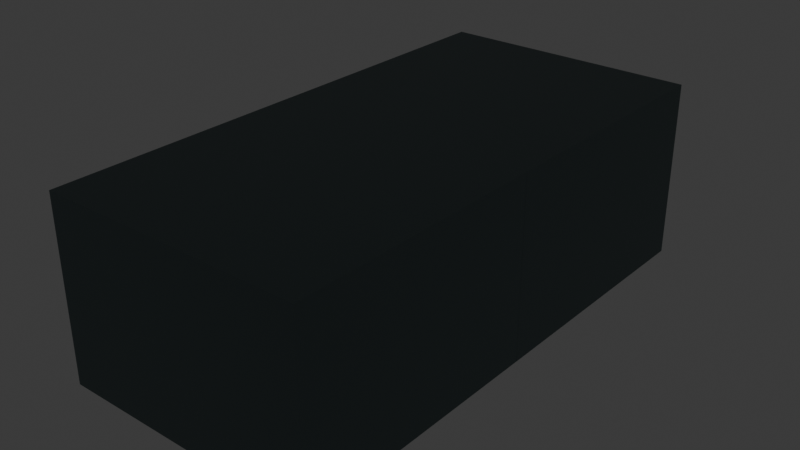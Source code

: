 # Source: game_jam.blend  (saved by Blender 4.4.30; exported with 4.5.12 LTS)
import bpy
from mathutils import Matrix  # noqa: F401  (used for matrix-valued properties, if any)

bpy.ops.wm.read_factory_settings(use_empty=True)
scene = bpy.context.scene
scene.name = 'Scene'

# ---- collections
col_room1 = bpy.data.collections.new('room1'); scene.collection.children.link(col_room1)

# ---- materials (node trees are filled in below, after node groups)
mat_room = bpy.data.materials.new('ROOM')
mat_room.alpha_threshold = 0.0
mat_room.use_transparent_shadow = False
mat_room.roughness = 0.5
mat_room.line_color = (0.0, 0.0, 0.0, 1.0)
mat_door_cadr = bpy.data.materials.new('door_cadr')
mat_door_wood = bpy.data.materials.new('door_wood')
mat_poine = bpy.data.materials.new('poine')
mat_ecran = bpy.data.materials.new('ecran')
mat_roof = bpy.data.materials.new('roof')
mat_lights = bpy.data.materials.new('lights')

# ---- material node trees
mat_room.use_nodes = True; mat_room.node_tree.nodes.clear()
_N = mat_room.node_tree.nodes; _L = mat_room.node_tree.links
n0 = _N.new('ShaderNodeOutputMaterial'); n0.name = 'Material Output'; n0.location = (300, 300)
n1 = _N.new('ShaderNodeBsdfPrincipled'); n1.name = 'Principled BSDF'; n1.location = (10, 300)
n1.inputs[0].default_value = (0.1164, 0.1642, 0.1698, 1.0)
n1.inputs[3].default_value = 1.45
_L.new(n1.outputs[0], n0.inputs[0])
n0.is_active_output = True
mat_door_cadr.use_nodes = True; mat_door_cadr.node_tree.nodes.clear()
_N = mat_door_cadr.node_tree.nodes; _L = mat_door_cadr.node_tree.links
n0 = _N.new('ShaderNodeBsdfPrincipled'); n0.name = 'Principled BSDF'; n0.location = (10, 300)
n0.inputs[0].default_value = (0.1921, 0.05053, 0.004528, 1.0)
n1 = _N.new('ShaderNodeOutputMaterial'); n1.name = 'Material Output'; n1.location = (300, 300)
_L.new(n0.outputs[0], n1.inputs[0])
n1.is_active_output = True
mat_door_wood.use_nodes = True; mat_door_wood.node_tree.nodes.clear()
_N = mat_door_wood.node_tree.nodes; _L = mat_door_wood.node_tree.links
n0 = _N.new('ShaderNodeBsdfPrincipled'); n0.name = 'Principled BSDF'; n0.location = (10, 300)
n0.inputs[0].default_value = (0.1275, 0.04259, 0.02262, 1.0)
n1 = _N.new('ShaderNodeOutputMaterial'); n1.name = 'Material Output'; n1.location = (300, 300)
_L.new(n0.outputs[0], n1.inputs[0])
n1.is_active_output = True
mat_poine.use_nodes = True; mat_poine.node_tree.nodes.clear()
_N = mat_poine.node_tree.nodes; _L = mat_poine.node_tree.links
n0 = _N.new('ShaderNodeBsdfPrincipled'); n0.name = 'Principled BSDF'; n0.location = (10, 300)
n0.inputs[0].default_value = (0.418, 0.418, 0.418, 1.0)
n0.inputs[1].default_value = 1.0
n1 = _N.new('ShaderNodeOutputMaterial'); n1.name = 'Material Output'; n1.location = (300, 300)
_L.new(n0.outputs[0], n1.inputs[0])
n1.is_active_output = True
mat_ecran.use_nodes = True; mat_ecran.node_tree.nodes.clear()
_N = mat_ecran.node_tree.nodes; _L = mat_ecran.node_tree.links
n0 = _N.new('ShaderNodeBsdfPrincipled'); n0.name = 'Principled BSDF'; n0.location = (10, 300)
n0.inputs[0].default_value = (0.004014, 0.004014, 0.004014, 1.0)
n1 = _N.new('ShaderNodeOutputMaterial'); n1.name = 'Material Output'; n1.location = (300, 300)
_L.new(n0.outputs[0], n1.inputs[0])
n1.is_active_output = True
mat_roof.use_nodes = True; mat_roof.node_tree.nodes.clear()
_N = mat_roof.node_tree.nodes; _L = mat_roof.node_tree.links
n0 = _N.new('ShaderNodeBsdfPrincipled'); n0.name = 'Principled BSDF'; n0.location = (10, 300)
n0.inputs[0].default_value = (0.7828, 0.8007, 0.7107, 1.0)
n1 = _N.new('ShaderNodeOutputMaterial'); n1.name = 'Material Output'; n1.location = (300, 300)
_L.new(n0.outputs[0], n1.inputs[0])
n1.is_active_output = True
mat_lights.use_nodes = True; mat_lights.node_tree.nodes.clear()
_N = mat_lights.node_tree.nodes; _L = mat_lights.node_tree.links
n0 = _N.new('ShaderNodeBsdfPrincipled'); n0.name = 'Principled BSDF'; n0.location = (10, 300)
n0.inputs[0].default_value = (0.4691, 0.4882, 0.8003, 1.0)
n0.inputs[28].default_value = 20.0
n1 = _N.new('ShaderNodeOutputMaterial'); n1.name = 'Material Output'; n1.location = (300, 300)
_L.new(n0.outputs[0], n1.inputs[0])
n1.is_active_output = True

# ---- world
world_world = bpy.data.worlds.new('World'); scene.world = world_world
world_world.use_nodes = True; world_world.node_tree.nodes.clear()
_N = world_world.node_tree.nodes; _L = world_world.node_tree.links
n0 = _N.new('ShaderNodeOutputWorld'); n0.name = 'World Output'; n0.location = (300, 300)
n1 = _N.new('ShaderNodeBackground'); n1.name = 'Background'; n1.location = (10, 300)
n1.inputs[0].default_value = (0.05088, 0.05088, 0.05088, 1.0)
_L.new(n1.outputs[0], n0.inputs[0])
n0.is_active_output = True
world_world.color = (0.05088, 0.05088, 0.05088)
world_world.sun_shadow_jitter_overblur = 0.0

# ---- meshes
me_cube = bpy.data.meshes.new('Cube')
me_cube.from_pydata([(2.99, 2.99, 4.111), (2.99, 2.99, 0.01), (2.99, -2.99, 4.111), (2.99, -2.99, 0.01), (-2.99, 2.99, 4.111), (-2.99, 2.99, 0.01), (-2.99, -2.99, 4.111), (-2.99, -2.99, 0.01), (0.6091, 2.99, 0.01), (-0.6091, 2.99, 0.01), (0.6091, -2.99, 4.111), (-0.6091, -2.99, 4.111), (-0.6091, -2.99, 0.01), (0.6091, -2.99, 0.01), (-0.6091, 2.99, 4.111), (0.6091, 2.99, 4.111), (2.99, 2.99, 2.002), (-2.99, -2.99, 2.002), (2.99, -2.99, 2.002), (-2.99, 2.99, 2.002), (-0.6091, 2.99, 2.002), (0.6091, 2.99, 2.002), (0.6091, -2.99, 2.002), (-0.6091, -2.99, 2.002), (3.0, 3.0, 4.121), (3.0, 3.0, -9.313e-10), (3.0, -3.0, 4.121), (3.0, -3.0, -9.313e-10), (-3.0, 3.0, 4.121), (-3.0, 3.0, -9.313e-10), (-3.0, -3.0, 4.121), (-3.0, -3.0, -9.313e-10), (0.6091, 2.997, -0.003333), (-0.6091, 2.997, -0.003333), (0.6091, -3.0, 4.121), (-0.6091, -3.0, 4.121), (-0.6091, -3.0, -9.313e-09), (0.6091, -3.0, -9.313e-09), (-0.6091, 3.0, 4.121), (0.6091, 3.0, 4.121), (3.0, 3.0, 2.002), (-3.0, -3.0, 2.002), (3.0, -3.0, 2.002), (-3.0, 3.0, 2.002), (-0.6091, 3.0, 2.002), (0.6091, 3.0, 2.002), (0.6091, -3.0, 2.002), (-0.6091, -3.0, 2.002)], [], [(14, 11, 6, 4), (23, 17, 6, 11), (17, 19, 4, 6), (8, 13, 3, 1), (16, 18, 2, 0), (21, 16, 0, 15), (19, 20, 14, 4), (20, 21, 15, 14), (5, 7, 12, 9), (9, 12, 13, 8), (18, 22, 10, 2), (22, 23, 11, 10), (0, 2, 10, 15), (15, 10, 11, 14), (13, 12, 23, 22), (3, 13, 22, 18), (5, 9, 20, 19), (8, 1, 16, 21), (1, 3, 18, 16), (7, 5, 19, 17), (12, 7, 17, 23), (38, 28, 30, 35), (47, 35, 30, 41), (41, 30, 28, 43), (32, 25, 27, 37), (40, 24, 26, 42), (45, 39, 24, 40), (43, 28, 38, 44), (44, 38, 39, 45), (29, 33, 36, 31), (33, 32, 37, 36), (42, 26, 34, 46), (46, 34, 35, 47), (24, 39, 34, 26), (39, 38, 35, 34), (37, 46, 47, 36), (27, 42, 46, 37), (29, 43, 44, 33), (32, 45, 40, 25), (25, 40, 42, 27), (31, 41, 43, 29), (36, 47, 41, 31), (9, 8, 32, 33), (20, 9, 33, 44), (8, 21, 45, 32), (21, 20, 44, 45)])
_uv = me_cube.uv_layers.new(name='UVMap')
_uv.uv.foreach_set('vector', [0.7917, 0.5, 0.7917, 0.75, 0.875, 0.75, 0.875, 0.5, 0.505, 0.9167, 0.505, 1.0, 0.625, 1.0, 0.625, 0.9167, 0.505, 0.0, 0.505, 0.25, 0.625, 0.25, 0.625, 0.0, 0.2917, 0.5, 0.2917, 0.75, 0.375, 0.75, 0.375, 0.5, 0.505, 0.5, 0.505, 0.75, 0.625, 0.75, 0.625, 0.5, 0.505, 0.4167, 0.505, 0.5, 0.625, 0.5, 0.625, 0.4167, 0.505, 0.25, 0.505, 0.3333, 0.625, 0.3333, 0.625, 0.25, 0.505, 0.3333, 0.505, 0.4167, 0.625, 0.4167, 0.625, 0.3333, 0.125, 0.5, 0.125, 0.75, 0.2083, 0.75, 0.2083, 0.5, 0.2083, 0.5, 0.2083, 0.75, 0.2917, 0.75, 0.2917, 0.5, 0.505, 0.75, 0.505, 0.8333, 0.625, 0.8333, 0.625, 0.75, 0.505, 0.8333, 0.505, 0.9167, 0.625, 0.9167, 0.625, 0.8333, 0.625, 0.5, 0.625, 0.75, 0.7083, 0.75, 0.7083, 0.5, 0.7083, 0.5, 0.7083, 0.75, 0.7917, 0.75, 0.7917, 0.5, 0.375, 0.8333, 0.375, 0.9167, 0.505, 0.9167, 0.505, 0.8333, 0.375, 0.75, 0.375, 0.8333, 0.505, 0.8333, 0.505, 0.75, 0.375, 0.25, 0.375, 0.3333, 0.505, 0.3333, 0.505, 0.25, 0.375, 0.4167, 0.375, 0.5, 0.505, 0.5, 0.505, 0.4167, 0.375, 0.5, 0.375, 0.75, 0.505, 0.75, 0.505, 0.5, 0.375, 0.0, 0.375, 0.25, 0.505, 0.25, 0.505, 0.0, 0.375, 0.9167, 0.375, 1.0, 0.505, 1.0, 0.505, 0.9167, 0.7917, 0.5, 0.875, 0.5, 0.875, 0.75, 0.7917, 0.75, 0.505, 0.9167, 0.625, 0.9167, 0.625, 1.0, 0.505, 1.0, 0.505, 0.0, 0.625, 0.0, 0.625, 0.25, 0.505, 0.25, 0.2917, 0.5, 0.375, 0.5, 0.375, 0.75, 0.2917, 0.75, 0.505, 0.5, 0.625, 0.5, 0.625, 0.75, 0.505, 0.75, 0.505, 0.4167, 0.625, 0.4167, 0.625, 0.5, 0.505, 0.5, 0.505, 0.25, 0.625, 0.25, 0.625, 0.3333, 0.505, 0.3333, 0.505, 0.3333, 0.625, 0.3333, 0.625, 0.4167, 0.505, 0.4167, 0.125, 0.5, 0.2083, 0.5, 0.2083, 0.75, 0.125, 0.75, 0.2083, 0.5, 0.2917, 0.5, 0.2917, 0.75, 0.2083, 0.75, 0.505, 0.75, 0.625, 0.75, 0.625, 0.8333, 0.505, 0.8333, 0.505, 0.8333, 0.625, 0.8333, 0.625, 0.9167, 0.505, 0.9167, 0.625, 0.5, 0.7083, 0.5, 0.7083, 0.75, 0.625, 0.75, 0.7083, 0.5, 0.7917, 0.5, 0.7917, 0.75, 0.7083, 0.75, 0.375, 0.8333, 0.505, 0.8333, 0.505, 0.9167, 0.375, 0.9167, 0.375, 0.75, 0.505, 0.75, 0.505, 0.8333, 0.375, 0.8333, 0.375, 0.25, 0.505, 0.25, 0.505, 0.3333, 0.375, 0.3333, 0.375, 0.4167, 0.505, 0.4167, 0.505, 0.5, 0.375, 0.5, 0.375, 0.5, 0.505, 0.5, 0.505, 0.75, 0.375, 0.75, 0.375, 0.0, 0.505, 0.0, 0.505, 0.25, 0.375, 0.25, 0.375, 0.9167, 0.505, 0.9167, 0.505, 1.0, 0.375, 1.0, 0.2083, 0.5, 0.2917, 0.5, 0.2917, 0.5, 0.2083, 0.5, 0.505, 0.3333, 0.375, 0.3333, 0.375, 0.3333, 0.505, 0.3333, 0.375, 0.4167, 0.505, 0.4167, 0.505, 0.4167, 0.375, 0.4167, 0.505, 0.4167, 0.505, 0.3333, 0.505, 0.3333, 0.505, 0.4167])
me_cube.materials.append(mat_room)
me_cube.use_mirror_vertex_groups = False
me_cube.update()
me_plane = bpy.data.meshes.new('Plane')
me_plane.from_pydata([(0.6031, 0.01538, -1.932), (0.6084, 0.01005, -1.932), (0.6031, 0.01538, 0.0627), (0.6031, 0.01005, 0.06804), (0.6084, 0.01005, 0.0627), (0.6084, -0.07615, -1.932), (0.6031, -0.08149, -1.932), (0.6031, -0.08149, 0.0627), (0.6084, -0.07615, 0.0627), (0.6031, -0.07615, 0.06804), (0.5131, 0.01005, -1.932), (0.5184, 0.01538, -1.932), (0.5184, 0.01538, 0.0627), (0.5078, 0.01538, 0.0627), (0.5078, 0.01005, 0.06804), (0.5184, 0.01005, 0.06804), (0.5184, -0.08149, -1.932), (0.5131, -0.07615, -1.932), (0.5184, -0.08149, 0.0627), (0.5184, -0.07615, 0.06804), (0.5078, -0.07615, 0.06804), (0.5078, -0.08149, 0.0627), (0.6031, 0.01538, -0.04002), (0.6084, 0.01005, -0.04002), (0.6084, 0.01005, -0.0507), (0.6031, 0.01538, -0.0507), (0.6031, -0.08149, -0.04002), (0.6031, -0.08149, -0.0507), (0.6084, -0.07615, -0.0507), (0.6084, -0.07615, -0.04002), (0.5184, -0.08149, -0.04002), (0.5078, -0.08149, -0.04002), (0.5078, -0.07615, -0.04536), (0.5131, -0.07615, -0.0507), (0.5184, -0.08149, -0.0507), (0.5131, 0.01005, -0.0507), (0.5078, 0.01005, -0.04536), (0.5078, 0.01538, -0.04002), (0.5184, 0.01538, -0.04002), (0.5184, 0.01538, -0.0507), (-0.6031, 0.01538, -1.932), (-0.6084, 0.01005, -1.932), (-0.6031, 0.01538, 0.0627), (-0.6031, 0.01005, 0.06804), (-0.6084, 0.01005, 0.0627), (-0.6084, -0.07615, -1.932), (-0.6031, -0.08149, -1.932), (-0.6031, -0.08149, 0.0627), (-0.6084, -0.07615, 0.0627), (-0.6031, -0.07615, 0.06804), (-0.5131, 0.01005, -1.932), (-0.5184, 0.01538, -1.932), (-0.5184, 0.01538, 0.0627), (-0.5078, 0.01538, 0.0627), (-0.5078, 0.01005, 0.06804), (-0.5184, 0.01005, 0.06804), (-0.5184, -0.08149, -1.932), (-0.5131, -0.07615, -1.932), (-0.5184, -0.08149, 0.0627), (-0.5184, -0.07615, 0.06804), (-0.5078, -0.07615, 0.06804), (-0.5078, -0.08149, 0.0627), (-0.6031, 0.01538, -0.04002), (-0.6084, 0.01005, -0.04002), (-0.6084, 0.01005, -0.0507), (-0.6031, 0.01538, -0.0507), (-0.6031, -0.08149, -0.04002), (-0.6031, -0.08149, -0.0507), (-0.6084, -0.07615, -0.0507), (-0.6084, -0.07615, -0.04002), (-0.5184, -0.08149, -0.04002), (-0.5078, -0.08149, -0.04002), (-0.5078, -0.07615, -0.04536), (-0.5131, -0.07615, -0.0507), (-0.5184, -0.08149, -0.0507), (-0.5131, 0.01005, -0.0507), (-0.5078, 0.01005, -0.04536), (-0.5078, 0.01538, -0.04002), (-0.5184, 0.01538, -0.04002), (-0.5184, 0.01538, -0.0507)], [], [(11, 39, 25, 0), (3, 15, 19, 9), (38, 12, 2, 22), (33, 35, 10, 17), (16, 6, 27, 34), (23, 4, 8, 29), (30, 26, 7, 18), (1, 24, 28, 5), (2, 3, 4), (7, 8, 9), (12, 13, 14, 15), (18, 19, 20, 21), (22, 23, 24, 25), (26, 27, 28, 29), (30, 31, 32, 33, 34), (35, 36, 37, 38, 39), (35, 33, 32, 36), (22, 2, 4, 23), (29, 8, 7, 26), (8, 4, 3, 9), (2, 12, 15, 3), (9, 19, 18, 7), (14, 20, 19, 15), (30, 18, 21, 31), (39, 11, 10, 35), (0, 25, 24, 1), (5, 28, 27, 6), (16, 34, 33, 17), (12, 38, 37, 13), (23, 29, 28, 24), (26, 30, 34, 27), (38, 22, 25, 39), (76, 36, 32, 72), (51, 40, 65, 79), (43, 49, 59, 55), (78, 62, 42, 52), (50, 75, 73, 57), (14, 54, 60, 20), (56, 74, 67, 46), (63, 69, 48, 44), (70, 58, 47, 66), (41, 45, 68, 64), (21, 61, 71, 31), (42, 44, 43), (47, 49, 48), (52, 55, 54, 53), (58, 61, 60, 59), (62, 65, 64, 63), (66, 69, 68, 67), (70, 74, 73, 72, 71), (75, 79, 78, 77, 76), (75, 76, 72, 73), (62, 63, 44, 42), (69, 66, 47, 48), (48, 49, 43, 44), (42, 43, 55, 52), (49, 47, 58, 59), (54, 55, 59, 60), (70, 71, 61, 58), (79, 75, 50, 51), (40, 41, 64, 65), (45, 46, 67, 68), (56, 57, 73, 74), (52, 53, 77, 78), (20, 60, 61, 21), (63, 64, 68, 69), (66, 67, 74, 70), (78, 79, 65, 62), (31, 71, 72, 32), (36, 76, 77, 37), (13, 53, 54, 14), (37, 77, 53, 13)])
me_plane.polygons.foreach_set('use_smooth', [True] * 72)
_uv = me_plane.uv_layers.new(name='UVMap')
_uv.uv.foreach_set('vector', [0.07296, 0.000383, 0.1312, 0.5124, 0.1079, 0.5145, 0.04994, 0.002981, 0.02372, 0.5476, 0.02372, 0.5708, 0.0001496, 0.5708, 0.0001496, 0.5476, 0.1316, 0.5153, 0.1325, 0.5436, 0.1107, 0.5435, 0.1082, 0.5174, 0.9763, 0.002214, 0.9999, 0.002214, 0.9999, 0.5166, 0.9763, 0.5166, 0.9272, 0.0003856, 0.9501, 0.003021, 0.8917, 0.5107, 0.8684, 0.5086, 0.02372, 0.5175, 0.02372, 0.5456, 0.0001496, 0.5456, 0.0001496, 0.5175, 0.8679, 0.5116, 0.8915, 0.5136, 0.889, 0.5401, 0.8672, 0.5403, 0.02372, 0.0001496, 0.02372, 0.5146, 0.0001496, 0.5146, 0.0001496, 0.0001496, 0.1107, 0.5435, 0.1104, 0.5455, 0.1088, 0.544, 0.889, 0.5401, 0.8909, 0.5406, 0.8893, 0.542, 0.1325, 0.5436, 0.1353, 0.5436, 0.1353, 0.5456, 0.1325, 0.5456, 0.8672, 0.5403, 0.8672, 0.5424, 0.8643, 0.5424, 0.8643, 0.5403, 0.1082, 0.5174, 0.1061, 0.5177, 0.1058, 0.5147, 0.1079, 0.5145, 0.8915, 0.5136, 0.8917, 0.5107, 0.8937, 0.511, 0.8934, 0.5138, 0.8679, 0.5116, 0.8649, 0.5117, 0.8649, 0.5096, 0.8664, 0.5083, 0.8684, 0.5086, 0.1332, 0.5121, 0.1347, 0.5134, 0.1346, 0.5154, 0.1316, 0.5153, 0.1312, 0.5124, 0.9999, 0.002214, 0.9763, 0.002214, 0.9763, 0.0001496, 0.9999, 0.0001496, 0.1082, 0.5174, 0.1107, 0.5435, 0.1088, 0.544, 0.1061, 0.5177, 0.8934, 0.5138, 0.8909, 0.5406, 0.889, 0.5401, 0.8915, 0.5136, 0.0001496, 0.5456, 0.02372, 0.5456, 0.02372, 0.5476, 0.0001496, 0.5476, 0.1107, 0.5435, 0.1325, 0.5436, 0.1325, 0.5456, 0.1104, 0.5455, 0.8893, 0.542, 0.8672, 0.5424, 0.8672, 0.5403, 0.889, 0.5401, 0.02372, 0.5737, 0.0001496, 0.5737, 0.0001496, 0.5708, 0.02372, 0.5708, 0.8679, 0.5116, 0.8672, 0.5403, 0.8643, 0.5403, 0.8649, 0.5117, 0.1312, 0.5124, 0.07296, 0.000383, 0.07501, 0.0001496, 0.1332, 0.5121, 0.04994, 0.002981, 0.1079, 0.5145, 0.1058, 0.5147, 0.04789, 0.003213, 0.9521, 0.003255, 0.8937, 0.511, 0.8917, 0.5107, 0.9501, 0.003021, 0.9272, 0.0003856, 0.8684, 0.5086, 0.8664, 0.5083, 0.9252, 0.0001496, 0.1325, 0.5436, 0.1316, 0.5153, 0.1346, 0.5154, 0.1353, 0.5436, 0.02372, 0.5175, 0.0001496, 0.5175, 0.0001496, 0.5146, 0.02372, 0.5146, 0.8915, 0.5136, 0.8679, 0.5116, 0.8684, 0.5086, 0.8917, 0.5107, 0.1316, 0.5153, 0.1082, 0.5174, 0.1079, 0.5145, 0.1312, 0.5124, 0.04759, 0.5166, 0.04759, 0.7943, 0.02402, 0.7943, 0.02402, 0.5166, 0.4727, 0.0003896, 0.4958, 0.003061, 0.4362, 0.5149, 0.4129, 0.5126, 0.02372, 0.8775, 0.0001496, 0.8775, 0.0001496, 0.8543, 0.02372, 0.8543, 0.4124, 0.5156, 0.4359, 0.5178, 0.4333, 0.5439, 0.4115, 0.544, 0.04759, 0.0001496, 0.04759, 0.5146, 0.02402, 0.5146, 0.02402, 0.0001496, 0.02372, 0.5737, 0.02372, 0.8514, 0.0001496, 0.8514, 0.0001496, 0.5737, 0.523, 0.000381, 0.5807, 0.5083, 0.5573, 0.5104, 0.5002, 0.002963, 0.9524, 0.5175, 0.976, 0.5175, 0.976, 0.5456, 0.9524, 0.5456, 0.5811, 0.5113, 0.5817, 0.54, 0.56, 0.5398, 0.5576, 0.5133, 0.9524, 0.0001496, 0.976, 0.0001496, 0.976, 0.5146, 0.9524, 0.5146, 0.8643, 0.5403, 0.5847, 0.54, 0.5841, 0.5114, 0.8649, 0.5117, 0.4333, 0.5439, 0.4351, 0.5444, 0.4335, 0.5459, 0.56, 0.5398, 0.5596, 0.5417, 0.5581, 0.5402, 0.4115, 0.544, 0.4115, 0.5459, 0.4086, 0.5459, 0.4087, 0.5439, 0.5817, 0.54, 0.5847, 0.54, 0.5847, 0.5421, 0.5817, 0.5421, 0.4359, 0.5178, 0.4362, 0.5149, 0.4383, 0.5151, 0.438, 0.518, 0.5576, 0.5133, 0.5556, 0.5135, 0.5553, 0.5106, 0.5573, 0.5104, 0.5811, 0.5113, 0.5807, 0.5083, 0.5827, 0.5081, 0.5842, 0.5094, 0.5841, 0.5114, 0.4109, 0.5123, 0.4129, 0.5126, 0.4124, 0.5156, 0.4094, 0.5157, 0.4094, 0.5137, 0.04759, 0.5146, 0.04759, 0.5166, 0.02402, 0.5166, 0.02402, 0.5146, 0.4359, 0.5178, 0.438, 0.518, 0.4351, 0.5444, 0.4333, 0.5439, 0.5556, 0.5135, 0.5576, 0.5133, 0.56, 0.5398, 0.5581, 0.5402, 0.0001496, 0.8795, 0.0001496, 0.8775, 0.02372, 0.8775, 0.02372, 0.8795, 0.4333, 0.5439, 0.4335, 0.5459, 0.4115, 0.5459, 0.4115, 0.544, 0.5596, 0.5417, 0.56, 0.5398, 0.5817, 0.54, 0.5817, 0.5421, 0.02372, 0.8514, 0.02372, 0.8543, 0.0001496, 0.8543, 0.0001496, 0.8514, 0.5811, 0.5113, 0.5841, 0.5114, 0.5847, 0.54, 0.5817, 0.54, 0.4129, 0.5126, 0.4109, 0.5123, 0.4707, 0.0001496, 0.4727, 0.0003896, 0.4958, 0.003061, 0.4978, 0.003299, 0.4383, 0.5151, 0.4362, 0.5149, 0.4981, 0.003193, 0.5002, 0.002963, 0.5573, 0.5104, 0.5553, 0.5106, 0.523, 0.000381, 0.525, 0.0001497, 0.5827, 0.5081, 0.5807, 0.5083, 0.4115, 0.544, 0.4087, 0.5439, 0.4094, 0.5157, 0.4124, 0.5156, 0.8643, 0.5424, 0.5847, 0.5421, 0.5847, 0.54, 0.8643, 0.5403, 0.9524, 0.5175, 0.9524, 0.5146, 0.976, 0.5146, 0.976, 0.5175, 0.5576, 0.5133, 0.5573, 0.5104, 0.5807, 0.5083, 0.5811, 0.5113, 0.4124, 0.5156, 0.4129, 0.5126, 0.4362, 0.5149, 0.4359, 0.5178, 0.8649, 0.5117, 0.5841, 0.5114, 0.5842, 0.5094, 0.8649, 0.5096, 0.1347, 0.5134, 0.4094, 0.5137, 0.4094, 0.5157, 0.1346, 0.5154, 0.1353, 0.5436, 0.4087, 0.5439, 0.4086, 0.5459, 0.1353, 0.5456, 0.1346, 0.5154, 0.4094, 0.5157, 0.4087, 0.5439, 0.1353, 0.5436])
me_plane.materials.append(mat_door_cadr)
me_plane.update()
me_plane_001 = bpy.data.meshes.new('Plane.001')
me_plane_001.from_pydata([(-1.025, 0.02923, -0.9433), (-1.023, 0.03123, -0.9433), (-0.002, 0.03123, -0.9433), (0.0, 0.02923, -0.9433), (-1.023, 0.03123, 0.9413), (-1.025, 0.02923, 0.9413), (-1.023, 0.02923, 0.9433), (-0.002, 0.03123, 0.9413), (-0.002, 0.02923, 0.9433), (0.0, 0.02923, 0.9413), (-1.023, -0.03123, -0.9433), (-1.025, -0.02923, -0.9433), (0.0, -0.02923, -0.9433), (-0.002, -0.03123, -0.9433), (-0.9734, -0.02923, 0.8896), (-0.9714, -0.02923, 0.8916), (-0.9754, -0.03123, 0.8936), (-0.05171, -0.02923, 0.8896), (-0.04971, -0.03123, 0.8936), (-0.05371, -0.02923, 0.8916), (-1.023, 0.03123, 0.4716), (-1.025, 0.02923, 0.4716), (-1.023, 0.03123, -3.216e-08), (-1.025, 0.02923, -3.01e-08), (-1.025, 0.02923, -0.4716), (-1.023, 0.03123, -0.4716), (0.0, 0.02923, 0.4716), (-0.002, 0.03123, 0.4716), (0.0, 0.02923, -3.01e-08), (-0.002, 0.03123, -3.216e-08), (-0.002, 0.03123, -0.4716), (0.0, 0.02923, -0.4716), (-0.9734, -0.02923, -0.4179), (-0.9754, -0.03123, -0.4219), (-0.9714, -0.02923, -0.4199), (-0.9734, -0.02923, -0.05371), (-0.9714, -0.02923, -0.05171), (-0.9754, -0.03123, -0.04971), (-0.9734, -0.02923, 0.5254), (-0.9754, -0.03123, 0.5214), (-0.9714, -0.02923, 0.5234), (-0.05171, -0.02923, -0.4179), (-0.05371, -0.02923, -0.4199), (-0.04971, -0.03123, -0.4219), (-0.05171, -0.02923, -0.05371), (-0.04971, -0.03123, -0.04971), (-0.05371, -0.02923, -0.05171), (-0.05171, -0.02923, 0.5254), (-0.05371, -0.02923, 0.5234), (-0.04971, -0.03123, 0.5214), (-1.025, -0.02923, 0.4716), (-1.023, -0.03123, 0.4716), (-1.023, -0.03123, 0.9413), (-1.023, -0.02923, 0.9433), (-1.025, -0.02923, 0.9413), (-0.002, -0.03123, 0.4716), (0.0, -0.02923, 0.4716), (0.0, -0.02923, 0.9413), (-0.002, -0.02923, 0.9433), (-0.002, -0.03123, 0.9413), (-1.023, -0.03123, -0.4716), (-1.025, -0.02923, -0.4716), (-1.023, -0.03123, 3.216e-08), (-1.025, -0.02923, 3.01e-08), (0.0, -0.02923, -0.4716), (-0.002, -0.03123, -0.4716), (0.0, -0.02923, 3.01e-08), (-0.002, -0.03123, 3.216e-08), (-0.9734, 0.01413, 0.5254), (-0.9714, 0.01413, 0.5234), (-0.9714, 0.01613, 0.5254), (-0.9734, 0.01413, 0.8896), (-0.9714, 0.01613, 0.8896), (-0.9714, 0.01413, 0.8916), (-0.05171, 0.01413, 0.5254), (-0.05371, 0.01613, 0.5254), (-0.05371, 0.01413, 0.5234), (-0.05171, 0.01413, 0.8896), (-0.05371, 0.01413, 0.8916), (-0.05371, 0.01613, 0.8896), (-0.9734, 0.01413, -0.4179), (-0.9714, 0.01413, -0.4199), (-0.9714, 0.01613, -0.4179), (-0.9734, 0.01413, -0.05371), (-0.9714, 0.01613, -0.05371), (-0.9714, 0.01413, -0.05171), (-0.05171, 0.01413, -0.4179), (-0.05371, 0.01613, -0.4179), (-0.05371, 0.01413, -0.4199), (-0.05171, 0.01413, -0.05371), (-0.05371, 0.01413, -0.05171), (-0.05371, 0.01613, -0.05371)], [], [(9, 57, 56, 26), (62, 67, 55, 51), (31, 64, 12, 3), (5, 21, 50, 54), (6, 53, 58, 8), (10, 13, 65, 60), (28, 66, 64, 31), (35, 32, 80, 83), (20, 4, 7, 27), (25, 22, 29, 30), (26, 56, 66, 28), (14, 38, 68, 71), (40, 48, 76, 69), (70, 75, 79, 72), (24, 0, 11, 61), (23, 24, 61, 63), (21, 23, 63, 50), (19, 15, 73, 78), (22, 20, 27, 29), (39, 16, 52, 51), (34, 42, 88, 81), (41, 44, 89, 86), (37, 45, 67, 62), (46, 36, 85, 90), (45, 43, 65, 67), (82, 87, 91, 84), (47, 17, 77, 74), (16, 18, 59, 52), (49, 39, 51, 55), (43, 33, 60, 65), (33, 37, 62, 60), (18, 49, 55, 59), (4, 5, 6), (7, 8, 9), (14, 15, 16), (17, 18, 19), (32, 33, 34), (35, 36, 37), (38, 39, 40), (41, 42, 43), (44, 45, 46), (47, 48, 49), (52, 53, 54), (57, 58, 59), (68, 69, 70), (71, 72, 73), (74, 75, 76), (77, 78, 79), (80, 81, 82), (83, 84, 85), (86, 87, 88), (89, 90, 91), (25, 1, 0, 24), (31, 3, 2, 30), (6, 8, 7, 4), (51, 52, 54, 50), (56, 57, 59, 55), (58, 53, 52, 59), (5, 54, 53, 6), (8, 58, 57, 9), (4, 20, 21, 5), (20, 22, 23, 21), (22, 25, 24, 23), (9, 26, 27, 7), (26, 28, 29, 27), (28, 31, 30, 29), (10, 60, 61, 11), (60, 62, 63, 61), (62, 51, 50, 63), (12, 64, 65, 13), (64, 66, 67, 65), (66, 56, 55, 67), (38, 14, 16, 39), (49, 18, 17, 47), (18, 16, 15, 19), (32, 35, 37, 33), (43, 45, 44, 41), (42, 34, 33, 43), (45, 37, 36, 46), (48, 40, 39, 49), (70, 72, 71, 68), (74, 77, 79, 75), (78, 73, 72, 79), (82, 84, 83, 80), (86, 89, 91, 87), (87, 82, 81, 88), (90, 85, 84, 91), (75, 70, 69, 76), (35, 83, 85, 36), (89, 44, 46, 90), (88, 42, 41, 86), (14, 71, 73, 15), (77, 17, 19, 78), (40, 69, 68, 38), (47, 74, 76, 48), (80, 32, 34, 81), (1, 25, 30, 2)])
me_plane_001.polygons.foreach_set('use_smooth', [True] * 97)
_k = set([(70, 72), (70, 75), (72, 79), (75, 79), (82, 84), (82, 87), (84, 91), (87, 91)])
me_plane_001.attributes.new('sharp_edge', 'BOOLEAN', 'EDGE').data.foreach_set('value', [ (min(e.vertices), max(e.vertices)) in _k for e in me_plane_001.edges])
_uv = me_plane_001.uv_layers.new(name='UVMap')
_uv.uv.foreach_set('vector', [0.7683, 0.001158, 0.7884, 0.001158, 0.7884, 0.1626, 0.7683, 0.1626, 0.4131, 0.3301, 0.7669, 0.3275, 0.767, 0.4893, 0.4171, 0.4961, 0.7683, 0.4868, 0.7884, 0.4868, 0.7884, 0.6489, 0.7683, 0.6489, 0.0001861, 0.6479, 0.0001861, 0.4865, 0.02028, 0.4865, 0.02028, 0.6479, 0.0001861, 0.6489, 0.02028, 0.6489, 0.02028, 0.9998, 0.0001859, 0.9998, 0.4124, 0.0001877, 0.767, 0.002167, 0.7666, 0.1655, 0.4121, 0.1644, 0.7683, 0.3247, 0.7884, 0.3247, 0.7884, 0.4868, 0.7683, 0.4868, 0.03555, 0.3166, 0.03555, 0.4417, 0.02065, 0.4417, 0.02065, 0.3166, 0.4071, 0.4906, 0.3948, 0.6432, 0.07578, 0.6559, 0.05846, 0.4967, 0.4095, 0.1657, 0.4091, 0.3296, 0.0532, 0.3303, 0.05219, 0.1652, 0.7683, 0.1626, 0.7884, 0.1626, 0.7884, 0.3247, 0.7683, 0.3247, 0.03592, 0.5689, 0.03592, 0.4437, 0.05083, 0.4437, 0.05083, 0.5689, 0.03592, 0.4427, 0.03592, 0.1273, 0.05083, 0.1273, 0.05083, 0.4427, 0.9171, 0.3165, 0.917, 0.6265, 0.7898, 0.6293, 0.7898, 0.3193, 0.0001862, 0.1623, 0.0001863, 0.0001859, 0.02028, 0.0001859, 0.02028, 0.1623, 0.0001862, 0.3244, 0.0001862, 0.1623, 0.02028, 0.1623, 0.02028, 0.3244, 0.0001861, 0.4865, 0.0001862, 0.3244, 0.02028, 0.3244, 0.02028, 0.4865, 0.03592, 0.8852, 0.03592, 0.5698, 0.05083, 0.5698, 0.05083, 0.8852, 0.4091, 0.3296, 0.4071, 0.4906, 0.05846, 0.4967, 0.0532, 0.3303, 0.4355, 0.5131, 0.4432, 0.639, 0.4283, 0.6559, 0.4171, 0.4961, 0.03555, 0.4427, 0.03555, 0.7581, 0.02065, 0.7581, 0.02065, 0.4427, 0.03555, 0.7591, 0.03555, 0.8843, 0.02065, 0.8843, 0.02065, 0.7591, 0.4293, 0.3129, 0.7509, 0.3111, 0.7669, 0.3275, 0.4131, 0.3301, 0.03555, 0.000186, 0.03555, 0.3156, 0.02065, 0.3156, 0.02065, 0.000186, 0.7509, 0.3111, 0.7503, 0.1823, 0.7666, 0.1655, 0.7669, 0.3275, 0.7898, 0.314, 0.7898, 0.004023, 0.9171, 0.001231, 0.917, 0.3112, 0.03592, 0.1263, 0.03592, 0.001158, 0.05083, 0.001158, 0.05083, 0.1263, 0.4432, 0.639, 0.7475, 0.631, 0.7622, 0.6456, 0.4283, 0.6559, 0.7497, 0.5066, 0.4355, 0.5131, 0.4171, 0.4961, 0.767, 0.4893, 0.7503, 0.1823, 0.4289, 0.1817, 0.4121, 0.1644, 0.7666, 0.1655, 0.4289, 0.1817, 0.4293, 0.3129, 0.4131, 0.3301, 0.4121, 0.1644, 0.7475, 0.631, 0.7497, 0.5066, 0.767, 0.4893, 0.7622, 0.6456, 0.3948, 0.6432, 0.3957, 0.6434, 0.395, 0.6441, 0.07578, 0.6559, 0.07566, 0.6569, 0.07484, 0.6562, 0.444, 0.6374, 0.4447, 0.638, 0.4432, 0.639, 0.7466, 0.6294, 0.7475, 0.631, 0.7459, 0.6301, 0.4299, 0.1834, 0.4289, 0.1817, 0.4306, 0.1827, 0.4303, 0.3112, 0.431, 0.3119, 0.4293, 0.3129, 0.4366, 0.5148, 0.4355, 0.5131, 0.4373, 0.5141, 0.7494, 0.1839, 0.7487, 0.1832, 0.7503, 0.1823, 0.75, 0.3094, 0.7509, 0.3111, 0.7493, 0.3101, 0.7487, 0.5082, 0.748, 0.5076, 0.7497, 0.5066, 0.4283, 0.6559, 0.4281, 0.6569, 0.4273, 0.6561, 0.7631, 0.6458, 0.7624, 0.6465, 0.7622, 0.6456, 0.9173, 0.3155, 0.9181, 0.3163, 0.9171, 0.3165, 0.7896, 0.3183, 0.7898, 0.3193, 0.7888, 0.3191, 0.9173, 0.6275, 0.917, 0.6265, 0.9181, 0.6267, 0.7896, 0.6304, 0.7888, 0.6295, 0.7898, 0.6293, 0.7896, 0.3151, 0.7888, 0.3143, 0.7898, 0.314, 0.9173, 0.3123, 0.917, 0.3112, 0.9181, 0.3114, 0.7896, 0.003021, 0.7898, 0.004023, 0.7888, 0.003835, 0.9173, 0.0001859, 0.9181, 0.001016, 0.9171, 0.001231, 0.4095, 0.1657, 0.4098, 0.0009365, 0.4107, 0.0009382, 0.4105, 0.1657, 0.0512, 0.1652, 0.0512, 0.0001859, 0.05219, 0.0001859, 0.05219, 0.1652, 0.395, 0.6441, 0.07566, 0.6569, 0.07578, 0.6559, 0.3948, 0.6432, 0.4171, 0.4961, 0.4283, 0.6559, 0.4273, 0.6561, 0.4161, 0.4962, 0.768, 0.4893, 0.7631, 0.6458, 0.7622, 0.6456, 0.767, 0.4893, 0.7624, 0.6465, 0.4281, 0.6569, 0.4283, 0.6559, 0.7622, 0.6456, 0.0001861, 0.6479, 0.02028, 0.6479, 0.02028, 0.6489, 0.0001861, 0.6489, 0.7683, 0.0001859, 0.7884, 0.0001859, 0.7884, 0.001158, 0.7683, 0.001158, 0.3948, 0.6432, 0.4071, 0.4906, 0.408, 0.4906, 0.3957, 0.6434, 0.4071, 0.4906, 0.4091, 0.3296, 0.4101, 0.3297, 0.408, 0.4906, 0.4091, 0.3296, 0.4095, 0.1657, 0.4105, 0.1657, 0.4101, 0.3297, 0.07484, 0.6562, 0.05744, 0.4968, 0.05846, 0.4967, 0.07578, 0.6559, 0.05744, 0.4968, 0.0522, 0.3303, 0.0532, 0.3303, 0.05846, 0.4967, 0.0522, 0.3303, 0.0512, 0.1652, 0.05219, 0.1652, 0.0532, 0.3303, 0.4124, 0.0001877, 0.4121, 0.1644, 0.4111, 0.1644, 0.4114, 0.0001859, 0.4121, 0.1644, 0.4131, 0.3301, 0.4121, 0.3301, 0.4111, 0.1644, 0.4131, 0.3301, 0.4171, 0.4961, 0.4161, 0.4962, 0.4121, 0.3301, 0.768, 0.002169, 0.7676, 0.1655, 0.7666, 0.1655, 0.767, 0.002167, 0.7676, 0.1655, 0.7678, 0.3275, 0.7669, 0.3275, 0.7666, 0.1655, 0.7678, 0.3275, 0.768, 0.4893, 0.767, 0.4893, 0.7669, 0.3275, 0.4366, 0.5148, 0.444, 0.6374, 0.4432, 0.639, 0.4355, 0.5131, 0.7497, 0.5066, 0.7475, 0.631, 0.7466, 0.6294, 0.7487, 0.5082, 0.7475, 0.631, 0.4432, 0.639, 0.4447, 0.638, 0.7459, 0.6301, 0.4299, 0.1834, 0.4303, 0.3112, 0.4293, 0.3129, 0.4289, 0.1817, 0.7503, 0.1823, 0.7509, 0.3111, 0.75, 0.3094, 0.7494, 0.1839, 0.7487, 0.1832, 0.4306, 0.1827, 0.4289, 0.1817, 0.7503, 0.1823, 0.7509, 0.3111, 0.4293, 0.3129, 0.431, 0.3119, 0.7493, 0.3101, 0.748, 0.5076, 0.4373, 0.5141, 0.4355, 0.5131, 0.7497, 0.5066, 0.9171, 0.3165, 0.7898, 0.3193, 0.7896, 0.3183, 0.9173, 0.3155, 0.9173, 0.6275, 0.7896, 0.6304, 0.7898, 0.6293, 0.917, 0.6265, 0.7888, 0.6295, 0.7888, 0.3191, 0.7898, 0.3193, 0.7898, 0.6293, 0.7898, 0.314, 0.917, 0.3112, 0.9173, 0.3123, 0.7896, 0.3151, 0.7896, 0.003021, 0.9173, 0.0001859, 0.9171, 0.001231, 0.7898, 0.004023, 0.7898, 0.004023, 0.7898, 0.314, 0.7888, 0.3143, 0.7888, 0.003835, 0.9181, 0.001016, 0.9181, 0.3114, 0.917, 0.3112, 0.9171, 0.001231, 0.917, 0.6265, 0.9171, 0.3165, 0.9181, 0.3163, 0.9181, 0.6267, 0.03555, 0.3166, 0.02065, 0.3166, 0.02065, 0.3156, 0.03555, 0.3156, 0.02065, 0.8843, 0.03555, 0.8843, 0.03555, 0.8852, 0.02065, 0.8852, 0.02065, 0.7581, 0.03555, 0.7581, 0.03555, 0.7591, 0.02065, 0.7591, 0.03592, 0.5689, 0.05083, 0.5689, 0.05083, 0.5698, 0.03592, 0.5698, 0.05083, 0.001158, 0.03592, 0.001158, 0.03592, 0.0001859, 0.05083, 0.0001859, 0.03592, 0.4427, 0.05083, 0.4427, 0.05083, 0.4437, 0.03592, 0.4437, 0.03592, 0.1263, 0.05083, 0.1263, 0.05083, 0.1273, 0.03592, 0.1273, 0.02065, 0.4417, 0.03555, 0.4417, 0.03555, 0.4427, 0.02065, 0.4427, 0.4098, 0.0009365, 0.4095, 0.1657, 0.05219, 0.1652, 0.05219, 0.0001859])
me_plane_001.materials.append(mat_door_wood)
me_plane_001.update()
me_plane_003 = bpy.data.meshes.new('Plane.003')
me_plane_003.from_pydata([(-0.9761, 0.09443, 0.08028), (-0.9728, 0.099, 0.05793), (-0.9734, 0.07976, 0.09247), (-0.971, 0.09045, 0.0852), (-0.968, 0.09401, 0.0802), (-0.97, 0.09954, 0.06802), (-0.9708, 0.09267, 0.04797), (-0.9713, 0.0888, 0.04302), (-0.9697, 0.08522, 0.08939), (-0.9638, 0.0985, 0.06157), (-0.9643, 0.09601, 0.05456), (-0.9649, 0.08726, 0.04326), (-0.9602, 0.09115, 0.08045), (-0.959, 0.09427, 0.07433), (-0.958, 0.09572, 0.06828), (-0.9551, 0.09434, 0.0616), (-0.9613, 0.09006, 0.04819), (-0.9663, 0.07755, 0.09246), (-0.9614, 0.08101, 0.08939), (-0.9603, 0.08649, 0.08541), (-0.9541, 0.09001, 0.05399), (-0.955, 0.08533, 0.0481), (-0.9593, 0.08382, 0.04302), (-0.9707, 0.07308, 0.09438), (-0.9517, 0.08428, 0.08014), (-0.9499, 0.0866, 0.07476), (-0.9481, 0.08771, 0.06828), (-0.9477, 0.08758, 0.06126), (-0.9551, 0.07924, 0.04326), (-0.9734, 0.06691, 0.09497), (-0.957, 0.07535, 0.08939), (-0.9529, 0.07837, 0.08529), (-0.9479, 0.07749, 0.0802), (-0.9451, 0.07866, 0.07446), (-0.943, 0.07953, 0.06158), (-0.9467, 0.08127, 0.05427), (-0.9508, 0.07962, 0.048), (-0.9615, 0.07191, 0.09244), (-0.9504, 0.0715, 0.08524), (-0.9421, 0.07608, 0.06854), (-0.9522, 0.07312, 0.04319), (-0.9549, 0.06849, 0.08935), (-0.9458, 0.06914, 0.08028), (-0.9428, 0.07047, 0.07454), (-0.9408, 0.06691, 0.06823), (-0.9403, 0.06959, 0.06164), (-0.943, 0.07001, 0.0544), (-0.9473, 0.0701, 0.04808), (-0.9515, 0.06463, 0.04319), (-0.9501, 0.06481, 0.08539), (-0.9463, 0.06152, 0.0802), (-0.9421, 0.05745, 0.06829), (-0.9411, 0.06051, 0.06156), (-0.9609, 0.06426, 0.09247), (-0.9558, 0.06144, 0.08941), (-0.9525, 0.05587, 0.0852), (-0.9438, 0.05849, 0.07454), (-0.9441, 0.05815, 0.0544), (-0.9481, 0.05992, 0.04808), (-0.9541, 0.05672, 0.04302), (-0.9491, 0.05353, 0.08014), (-0.9445, 0.05083, 0.06158), (-0.9668, 0.0654, 0.09438), (-0.9584, 0.04893, 0.08539), (-0.9493, 0.0478, 0.07454), (-0.9481, 0.04618, 0.06829), (-0.9497, 0.0476, 0.05441), (-0.9527, 0.05074, 0.04811), (-0.9643, 0.05798, 0.09249), (-0.9606, 0.05368, 0.08955), (-0.9561, 0.04542, 0.08045), (-0.953, 0.04108, 0.06152), (-0.9567, 0.04207, 0.0543), (-0.9594, 0.05012, 0.04335), (-0.9659, 0.04028, 0.08028), (-0.9584, 0.04002, 0.07454), (-0.958, 0.03807, 0.06829), (-0.9608, 0.03646, 0.0616), (-0.9605, 0.0442, 0.04808), (-0.9718, 0.05414, 0.0925), (-0.9662, 0.04451, 0.08529), (-0.9646, 0.03811, 0.05427), (-0.9671, 0.04629, 0.04302), (-0.9703, 0.04863, 0.08945), (-0.9699, 0.03633, 0.07454), (-0.9702, 0.03435, 0.06829), (-0.9707, 0.03386, 0.06163), (-0.9734, 0.03689, 0.05434), (-0.9702, 0.04093, 0.04811), (-0.9723, 0.06034, 0.09434), (-0.9753, 0.04345, 0.08529), (-0.9766, 0.03941, 0.08028), (-0.9798, 0.03463, 0.06157), (-0.9805, 0.04175, 0.04811), (-0.9753, 0.04542, 0.04317), (-0.9834, 0.04313, 0.08294), (-0.9818, 0.03729, 0.07454), (-0.9829, 0.03559, 0.06829), (-0.9822, 0.03764, 0.05443), (-0.981, 0.04995, 0.08945), (-0.9915, 0.03982, 0.06823), (-0.9895, 0.03808, 0.06155), (-0.9876, 0.04567, 0.04809), (-0.9835, 0.04788, 0.04317), (-0.9803, 0.05608, 0.09246), (-0.988, 0.04846, 0.08529), (-0.9914, 0.04582, 0.08028), (-0.9925, 0.04277, 0.07454), (-0.9987, 0.04613, 0.06829), (-0.9928, 0.04327, 0.05443), (-0.9879, 0.05543, 0.08939), (-0.9964, 0.05157, 0.0802), (-0.9993, 0.04643, 0.06155), (-0.9928, 0.05051, 0.04798), (-0.9901, 0.05327, 0.04317), (-0.9781, 0.06223, 0.09435), (-0.994, 0.05545, 0.08529), (-1.0, 0.05192, 0.07454), (-1.004, 0.05473, 0.06502), (-1.0, 0.05251, 0.05443), (-0.9968, 0.0642, 0.08529), (-1.0, 0.05934, 0.08028), (-1.004, 0.06093, 0.07446), (-1.003, 0.06112, 0.05435), (-0.9976, 0.05924, 0.04798), (-0.9941, 0.06077, 0.04317), (-0.9794, 0.07012, 0.09442), (-0.9856, 0.06283, 0.0925), (-0.9917, 0.06375, 0.08945), (-1.006, 0.06367, 0.06829), (-1.006, 0.06425, 0.06163), (-1.001, 0.07011, 0.08028), (-1.004, 0.06939, 0.07454), (-1.003, 0.06992, 0.05423), (-0.9988, 0.06916, 0.04798), (-0.9949, 0.06924, 0.04317), (-0.9857, 0.07062, 0.09245), (-0.9961, 0.07335, 0.08529), (-1.001, 0.07811, 0.07749), (-1.005, 0.07638, 0.06829), (-1.005, 0.0771, 0.06163), (-0.9996, 0.07735, 0.05101), (-0.9904, 0.07444, 0.08945), (-0.9945, 0.08485, 0.08028), (-0.9925, 0.0774, 0.04317), (-0.9816, 0.07684, 0.09249), (-0.9919, 0.08153, 0.08529), (-0.9976, 0.08603, 0.07454), (-0.9987, 0.08765, 0.06829), (-0.9987, 0.08839, 0.06161), (-0.997, 0.08638, 0.05441), (-0.9939, 0.08342, 0.04811), (-0.9849, 0.08142, 0.08939), (-0.9884, 0.09381, 0.07454), (-0.9915, 0.09401, 0.06823), (-0.9907, 0.09382, 0.05789), (-0.987, 0.08418, 0.04335), (-0.9849, 0.08748, 0.08529), (-0.986, 0.09156, 0.08028), (-0.986, 0.08996, 0.04808), (-0.9786, 0.08458, 0.08944), (-0.978, 0.08996, 0.08524), (-0.9794, 0.09702, 0.07446), (-0.983, 0.09822, 0.06829), (-0.9824, 0.09864, 0.06152), (-0.9821, 0.0957, 0.05419), (-0.9783, 0.09223, 0.04806), (-0.9793, 0.08816, 0.04335), (-0.9707, 0.09766, 0.07434), (-0.9734, 0.08861, 0.02806), (-0.9692, 0.08821, 0.02805), (-0.9651, 0.087, 0.02804), (-0.9613, 0.08498, 0.02805), (-0.9581, 0.08227, 0.02806), (-0.9553, 0.07901, 0.02804), (-0.9533, 0.07527, 0.02801), (-0.9521, 0.07119, 0.02803), (-0.9517, 0.06695, 0.02801), (-0.9521, 0.06272, 0.02803), (-0.9534, 0.05866, 0.02805), (-0.9554, 0.05492, 0.02806), (-0.958, 0.05154, 0.02797), (-0.9613, 0.04884, 0.02798), (-0.9651, 0.04693, 0.02805), (-0.9692, 0.04571, 0.02806), (-0.9734, 0.04523, 0.02802), (-0.9776, 0.04565, 0.02802), (-0.9817, 0.04689, 0.02802), (-0.9855, 0.04889, 0.02802), (-0.9887, 0.05159, 0.02802), (-0.9915, 0.05488, 0.02802), (-0.9935, 0.05864, 0.02802), (-0.9947, 0.06271, 0.02802), (-0.9951, 0.06695, 0.02802), (-0.9947, 0.07119, 0.02802), (-0.9935, 0.07526, 0.02802), (-0.9915, 0.07902, 0.02802), (-0.9888, 0.08235, 0.02797), (-0.9855, 0.08506, 0.02798), (-0.9817, 0.08708, 0.02797), (-0.9776, 0.0883, 0.02799)], [], [(1, 5, 9), (3, 4, 0), (2, 23, 17), (10, 16, 6), (3, 8, 19), (8, 17, 18), (11, 16, 22), (14, 15, 9), (20, 21, 16), (12, 19, 24), (13, 168, 4, 12), (27, 35, 20), (23, 37, 17), (23, 29, 62), (28, 36, 40), (31, 32, 24), (34, 39, 45), (30, 37, 41), (62, 53, 37), (40, 47, 48), (41, 49, 38), (39, 43, 44), (42, 49, 50), (53, 54, 41), (52, 51, 61), (48, 58, 59), (54, 55, 49), (60, 64, 56), (61, 66, 57), (62, 68, 53), (59, 67, 73), (69, 63, 55), (61, 65, 71), (70, 75, 64), (62, 29, 89), (71, 72, 66), (89, 79, 68), (73, 78, 82), (71, 76, 77), (74, 84, 75), (81, 88, 78), (82, 88, 94), (83, 90, 80), (86, 87, 81), (83, 79, 99), (91, 96, 84), (94, 93, 103), (99, 95, 90), (92, 97, 101), (89, 29, 115), (101, 109, 98), (99, 105, 95), (95, 105, 106), (100, 107, 108), (109, 113, 102), (99, 104, 110), (112, 119, 109), (115, 127, 104), (110, 116, 105), (111, 116, 121), (108, 117, 118), (119, 124, 113), (110, 127, 128), (118, 129, 130), (115, 29, 126), (128, 120, 116), (121, 122, 117), (121, 120, 131), (130, 133, 123), (126, 136, 127), (129, 132, 139), (131, 138, 132), (140, 141, 133), (133, 141, 134), (131, 137, 138), (136, 126, 145), (142, 146, 137), (142, 145, 152), (144, 151, 156), (152, 157, 146), (149, 155, 150), (154, 153, 163), (152, 145, 160), (156, 159, 167), (160, 161, 157), (126, 29, 23), (165, 166, 159), (164, 1, 165), (160, 2, 8), (162, 0, 168), (73, 182, 181), (82, 184, 183), (59, 180, 179), (48, 178, 177), (1, 9, 10), (1, 10, 6), (168, 0, 4), (13, 14, 5, 168), (11, 7, 6, 16), (5, 14, 9), (2, 17, 8), (12, 4, 3, 19), (15, 20, 10, 9), (10, 20, 16), (8, 18, 19), (25, 13, 12, 24), (26, 14, 13, 25), (26, 27, 15, 14), (36, 21, 20, 35), (15, 27, 20), (22, 16, 21), (37, 30, 18, 17), (36, 28, 22, 21), (31, 19, 18, 30), (33, 39, 26, 25), (24, 19, 31), (34, 27, 26, 39), (33, 25, 24, 32), (27, 34, 35), (23, 62, 37), (38, 31, 30, 41), (40, 36, 47), (38, 42, 32, 31), (43, 33, 32, 42), (46, 35, 34, 45), (39, 33, 43), (47, 36, 35, 46), (56, 43, 42, 50), (45, 39, 44), (37, 53, 41), (38, 49, 42), (41, 54, 49), (56, 51, 44, 43), (51, 52, 45, 44), (57, 46, 45, 52), (58, 47, 46, 57), (55, 60, 50, 49), (48, 47, 58), (52, 61, 57), (64, 65, 51, 56), (50, 60, 56), (67, 58, 57, 66), (61, 51, 65), (69, 54, 53, 68), (70, 60, 55, 63), (59, 58, 67), (54, 69, 55), (61, 71, 66), (75, 76, 65, 64), (60, 70, 64), (78, 67, 66, 72), (71, 65, 76), (62, 89, 68), (81, 72, 71, 77), (73, 67, 78), (79, 83, 69, 68), (72, 81, 78), (80, 63, 69, 83), (80, 74, 70, 63), (84, 85, 76, 75), (70, 74, 75), (85, 86, 77, 76), (90, 91, 74, 80), (77, 86, 81), (82, 78, 88), (81, 87, 88), (96, 97, 85, 84), (74, 91, 84), (97, 92, 86, 85), (98, 87, 86, 92), (93, 88, 87, 98), (104, 79, 89, 115), (94, 88, 93), (83, 99, 90), (99, 79, 104), (91, 90, 95), (91, 95, 96), (92, 101, 98), (107, 100, 97, 96), (102, 93, 98, 109), (101, 97, 100), (107, 96, 95, 106), (103, 93, 102), (113, 114, 103, 102), (108, 112, 101, 100), (99, 110, 105), (116, 111, 106, 105), (101, 112, 109), (109, 119, 113), (110, 104, 127), (117, 107, 106, 111), (124, 125, 114, 113), (108, 107, 117), (110, 128, 116), (111, 121, 117), (112, 108, 118), (112, 118, 119), (123, 119, 118, 130), (122, 129, 118, 117), (127, 115, 126), (119, 123, 124), (121, 116, 120), (132, 122, 121, 131), (134, 124, 123, 133), (129, 122, 132), (134, 135, 125, 124), (136, 142, 128, 127), (130, 140, 133), (137, 120, 128, 142), (139, 140, 130, 129), (131, 120, 137), (141, 144, 135, 134), (139, 132, 138), (146, 143, 138, 137), (141, 150, 151), (136, 145, 142), (144, 141, 151), (147, 148, 139, 138), (138, 143, 147), (148, 149, 140, 139), (150, 141, 140, 149), (159, 151, 150, 155), (142, 152, 146), (157, 158, 143, 146), (156, 151, 159), (153, 147, 143, 158), (153, 154, 148, 147), (154, 155, 149, 148), (163, 164, 155, 154), (161, 0, 158, 157), (155, 164, 165), (155, 165, 159), (152, 160, 157), (160, 145, 2), (167, 159, 166), (162, 153, 158, 0), (2, 145, 126, 23), (163, 153, 162), (168, 5, 163, 162), (5, 1, 164, 163), (6, 166, 165, 1), (7, 167, 166, 6), (8, 3, 161, 160), (175, 174, 28, 40), (0, 161, 3), (172, 171, 11, 22), (173, 22, 28, 174), (177, 176, 40, 48), (179, 178, 48, 59), (7, 170, 169), (180, 59, 73, 181), (94, 186, 185), (188, 103, 114, 189), (169, 200, 167, 7), (186, 94, 103, 187), (184, 82, 94, 185), (103, 188, 187), (183, 182, 73, 82), (194, 135, 144, 195), (196, 144, 156, 197), (114, 190, 189), (199, 198, 156, 167), (125, 192, 191), (192, 125, 135, 193), (190, 114, 125, 191), (135, 194, 193), (170, 7, 11, 171), (144, 196, 195), (167, 200, 199), (156, 198, 197), (22, 173, 172), (40, 176, 175)])
me_plane_003.polygons.foreach_set('use_smooth', [True] * 272)
_uv = me_plane_003.uv_layers.new(name='UVMap')
_uv.uv.foreach_set('vector', [0.3027, 0.5099, 0.2652, 0.4939, 0.2922, 0.4733, 0.1864, 0.4833, 0.2154, 0.477, 0.2101, 0.5098, 0.6221, 0.1285, 0.6101, 0.08862, 0.646, 0.09386, 0.3227, 0.4752, 0.3616, 0.4548, 0.3577, 0.5066, 0.1864, 0.4833, 0.1547, 0.4696, 0.1893, 0.4315, 0.1547, 0.4696, 0.1149, 0.4292, 0.1567, 0.4189, 0.3975, 0.4695, 0.3616, 0.4548, 0.4021, 0.4276, 0.2688, 0.4468, 0.2952, 0.4361, 0.2922, 0.4733, 0.3297, 0.4239, 0.3649, 0.4136, 0.3616, 0.4548, 0.217, 0.4426, 0.1893, 0.4315, 0.2195, 0.3976, 0.2447, 0.4461, 0.24, 0.4927, 0.2154, 0.477, 0.217, 0.4426, 0.2978, 0.3974, 0.3292, 0.3734, 0.3297, 0.4239, 0.6101, 0.08862, 0.6476, 0.05208, 0.646, 0.09386, 0.6101, 0.08862, 0.5773, 0.07153, 0.6005, 0.04263, 0.4021, 0.3877, 0.366, 0.3761, 0.4029, 0.3438, 0.1893, 0.3798, 0.2175, 0.3649, 0.2195, 0.3976, 0.296, 0.3608, 0.2678, 0.3483, 0.293, 0.3202, 0.1558, 0.3785, 0.1126, 0.3754, 0.151, 0.3385, 0.6005, 0.04263, 0.6235, 0.01591, 0.6476, 0.05208, 0.4029, 0.3438, 0.3642, 0.3214, 0.4023, 0.2875, 0.151, 0.3385, 0.1803, 0.3137, 0.1861, 0.3454, 0.2678, 0.3483, 0.2411, 0.3294, 0.2658, 0.312, 0.2137, 0.3284, 0.1803, 0.3137, 0.2085, 0.2956, 0.1026, 0.3183, 0.142, 0.2988, 0.151, 0.3385, 0.2902, 0.283, 0.2606, 0.2737, 0.2841, 0.24, 0.4023, 0.2875, 0.3616, 0.2656, 0.4011, 0.2308, 0.142, 0.2988, 0.1711, 0.2688, 0.1803, 0.3137, 0.2008, 0.2584, 0.2229, 0.2299, 0.234, 0.2805, 0.2841, 0.24, 0.3148, 0.2096, 0.322, 0.2662, 0.6005, 0.04263, 0.5862, 8.567e-05, 0.6235, 0.01591, 0.4011, 0.2308, 0.3565, 0.2077, 0.3957, 0.1713, 0.1234, 0.2476, 0.1542, 0.225, 0.1711, 0.2688, 0.2841, 0.24, 0.2504, 0.2206, 0.274, 0.1829, 0.1839, 0.2105, 0.2062, 0.1763, 0.2229, 0.2299, 0.6005, 0.04263, 0.5773, 0.07153, 0.5597, 0.03945, 0.274, 0.1829, 0.3107, 0.1639, 0.3148, 0.2096, 0.5597, 0.03945, 0.5397, 0.00935, 0.5862, 8.567e-05, 0.3957, 0.1713, 0.3512, 0.1465, 0.3951, 0.1082, 0.274, 0.1829, 0.2358, 0.1636, 0.2641, 0.1394, 0.161, 0.1577, 0.1814, 0.1176, 0.2062, 0.1763, 0.3031, 0.1156, 0.3455, 0.08074, 0.3512, 0.1465, 0.3951, 0.1082, 0.3455, 0.08074, 0.3935, 0.04655, 0.08903, 0.189, 0.09792, 0.1355, 0.1317, 0.1806, 0.2506, 0.08535, 0.2957, 0.06182, 0.3031, 0.1156, 0.08903, 0.189, 0.05358, 0.2155, 0.03143, 0.1418, 0.1261, 0.1035, 0.1424, 0.04944, 0.1814, 0.1176, 0.2979, 0.9683, 0.2516, 0.9358, 0.3056, 0.9064, 0.03143, 0.1418, 0.07297, 0.08207, 0.09792, 0.1355, 0.1388, 0.9282, 0.1051, 0.8865, 0.1658, 0.8661, 0.5597, 0.03945, 0.5773, 0.07153, 0.5412, 0.06739, 0.1658, 0.8661, 0.2196, 0.8512, 0.1975, 0.9257, 0.003624, 0.7312, 0.05761, 0.7482, 0.03588, 0.7939, 0.03588, 0.7939, 0.05761, 0.7482, 0.08913, 0.7721, 0.1381, 0.8342, 0.1139, 0.801, 0.1632, 0.7886, 0.2196, 0.8512, 0.2771, 0.8363, 0.2643, 0.8814, 0.003624, 0.7312, 8.544e-05, 0.6816, 0.05352, 0.6976, 0.1951, 0.8014, 0.2419, 0.789, 0.2196, 0.8512, 0.5412, 0.06739, 0.509, 0.09633, 0.509, 0.04758, 0.05352, 0.6976, 0.09482, 0.7094, 0.05761, 0.7482, 0.1155, 0.7396, 0.09482, 0.7094, 0.1395, 0.704, 0.1632, 0.7886, 0.1494, 0.7481, 0.1997, 0.752, 0.2419, 0.789, 0.2948, 0.7763, 0.2771, 0.8363, 0.05352, 0.6976, 0.04778, 0.6419, 0.08957, 0.6558, 0.1997, 0.752, 0.2029, 0.7093, 0.2303, 0.7179, 0.5412, 0.06739, 0.5773, 0.07153, 0.5625, 0.1056, 0.08957, 0.6558, 0.1229, 0.6703, 0.09482, 0.7094, 0.1395, 0.704, 0.1713, 0.7094, 0.1494, 0.7481, 0.1395, 0.704, 0.1229, 0.6703, 0.1633, 0.6603, 0.2303, 0.7179, 0.2732, 0.7062, 0.2588, 0.7468, 0.5625, 0.1056, 0.5363, 0.1308, 0.509, 0.09633, 0.2029, 0.7093, 0.1874, 0.6761, 0.2226, 0.6605, 0.1633, 0.6603, 0.1895, 0.6349, 0.1874, 0.6761, 0.2494, 0.6672, 0.3025, 0.6743, 0.2732, 0.7062, 0.2732, 0.7062, 0.3025, 0.6743, 0.3115, 0.7204, 0.1633, 0.6603, 0.1441, 0.63, 0.1895, 0.6349, 0.5363, 0.1308, 0.5625, 0.1056, 0.5759, 0.1439, 0.1194, 0.6022, 0.1606, 0.5895, 0.1441, 0.63, 0.1194, 0.6022, 0.09585, 0.5449, 0.1366, 0.5559, 0.3639, 0.6727, 0.3303, 0.6388, 0.3745, 0.6166, 0.1366, 0.5559, 0.1729, 0.5484, 0.1606, 0.5895, 0.2646, 0.6178, 0.2892, 0.5845, 0.295, 0.6285, 0.2487, 0.5774, 0.2263, 0.5617, 0.2561, 0.5419, 0.1366, 0.5559, 0.09585, 0.5449, 0.1455, 0.518, 0.3745, 0.6166, 0.3431, 0.5866, 0.3847, 0.5619, 0.1455, 0.518, 0.1802, 0.5154, 0.1729, 0.5484, 0.5625, 0.1056, 0.5773, 0.07153, 0.6101, 0.08862, 0.3139, 0.5525, 0.3522, 0.5451, 0.3431, 0.5866, 0.2821, 0.5446, 0.3027, 0.5099, 0.3139, 0.5525, 0.1455, 0.518, 0.1104, 0.4834, 0.1547, 0.4696, 0.2341, 0.5256, 0.2101, 0.5098, 0.24, 0.4927, 0.3957, 0.1713, 0.5074, 0.1531, 0.5079, 0.1834, 0.3951, 0.1082, 0.5062, 0.09189, 0.5065, 0.1225, 0.4011, 0.2308, 0.5075, 0.2136, 0.508, 0.2435, 0.4023, 0.2875, 0.5087, 0.2734, 0.5088, 0.3031, 0.3027, 0.5099, 0.2922, 0.4733, 0.3227, 0.4752, 0.3027, 0.5099, 0.3227, 0.4752, 0.3577, 0.5066, 0.24, 0.4927, 0.2101, 0.5098, 0.2154, 0.477, 0.2447, 0.4461, 0.2688, 0.4468, 0.2652, 0.4939, 0.24, 0.4927, 0.3975, 0.4695, 0.3941, 0.5113, 0.3577, 0.5066, 0.3616, 0.4548, 0.2652, 0.4939, 0.2688, 0.4468, 0.2922, 0.4733, 0.1104, 0.4834, 0.1149, 0.4292, 0.1547, 0.4696, 0.217, 0.4426, 0.2154, 0.477, 0.1864, 0.4833, 0.1893, 0.4315, 0.2952, 0.4361, 0.3297, 0.4239, 0.3227, 0.4752, 0.2922, 0.4733, 0.3227, 0.4752, 0.3297, 0.4239, 0.3616, 0.4548, 0.1547, 0.4696, 0.1567, 0.4189, 0.1893, 0.4315, 0.2443, 0.3998, 0.2447, 0.4461, 0.217, 0.4426, 0.2195, 0.3976, 0.2706, 0.3985, 0.2688, 0.4468, 0.2447, 0.4461, 0.2443, 0.3998, 0.2706, 0.3985, 0.2978, 0.3974, 0.2952, 0.4361, 0.2688, 0.4468, 0.366, 0.3761, 0.3649, 0.4136, 0.3297, 0.4239, 0.3292, 0.3734, 0.2952, 0.4361, 0.2978, 0.3974, 0.3297, 0.4239, 0.4021, 0.4276, 0.3616, 0.4548, 0.3649, 0.4136, 0.1126, 0.3754, 0.1558, 0.3785, 0.1567, 0.4189, 0.1149, 0.4292, 0.366, 0.3761, 0.4021, 0.3877, 0.4021, 0.4276, 0.3649, 0.4136, 0.1893, 0.3798, 0.1893, 0.4315, 0.1567, 0.4189, 0.1558, 0.3785, 0.2442, 0.3632, 0.2678, 0.3483, 0.2706, 0.3985, 0.2443, 0.3998, 0.2195, 0.3976, 0.1893, 0.4315, 0.1893, 0.3798, 0.296, 0.3608, 0.2978, 0.3974, 0.2706, 0.3985, 0.2678, 0.3483, 0.2442, 0.3632, 0.2443, 0.3998, 0.2195, 0.3976, 0.2175, 0.3649, 0.2978, 0.3974, 0.296, 0.3608, 0.3292, 0.3734, 0.6101, 0.08862, 0.6005, 0.04263, 0.6476, 0.05208, 0.1861, 0.3454, 0.1893, 0.3798, 0.1558, 0.3785, 0.151, 0.3385, 0.4029, 0.3438, 0.366, 0.3761, 0.3642, 0.3214, 0.1861, 0.3454, 0.2137, 0.3284, 0.2175, 0.3649, 0.1893, 0.3798, 0.2411, 0.3294, 0.2442, 0.3632, 0.2175, 0.3649, 0.2137, 0.3284, 0.3263, 0.3205, 0.3292, 0.3734, 0.296, 0.3608, 0.293, 0.3202, 0.2678, 0.3483, 0.2442, 0.3632, 0.2411, 0.3294, 0.3642, 0.3214, 0.366, 0.3761, 0.3292, 0.3734, 0.3263, 0.3205, 0.234, 0.2805, 0.2411, 0.3294, 0.2137, 0.3284, 0.2085, 0.2956, 0.293, 0.3202, 0.2678, 0.3483, 0.2658, 0.312, 0.1126, 0.3754, 0.1026, 0.3183, 0.151, 0.3385, 0.1861, 0.3454, 0.1803, 0.3137, 0.2137, 0.3284, 0.151, 0.3385, 0.142, 0.2988, 0.1803, 0.3137, 0.234, 0.2805, 0.2606, 0.2737, 0.2658, 0.312, 0.2411, 0.3294, 0.2606, 0.2737, 0.2902, 0.283, 0.293, 0.3202, 0.2658, 0.312, 0.322, 0.2662, 0.3263, 0.3205, 0.293, 0.3202, 0.2902, 0.283, 0.3616, 0.2656, 0.3642, 0.3214, 0.3263, 0.3205, 0.322, 0.2662, 0.1711, 0.2688, 0.2008, 0.2584, 0.2085, 0.2956, 0.1803, 0.3137, 0.4023, 0.2875, 0.3642, 0.3214, 0.3616, 0.2656, 0.2902, 0.283, 0.2841, 0.24, 0.322, 0.2662, 0.2229, 0.2299, 0.2504, 0.2206, 0.2606, 0.2737, 0.234, 0.2805, 0.2085, 0.2956, 0.2008, 0.2584, 0.234, 0.2805, 0.3565, 0.2077, 0.3616, 0.2656, 0.322, 0.2662, 0.3148, 0.2096, 0.2841, 0.24, 0.2606, 0.2737, 0.2504, 0.2206, 0.1234, 0.2476, 0.142, 0.2988, 0.1026, 0.3183, 0.08414, 0.2681, 0.1839, 0.2105, 0.2008, 0.2584, 0.1711, 0.2688, 0.1542, 0.225, 0.4011, 0.2308, 0.3616, 0.2656, 0.3565, 0.2077, 0.142, 0.2988, 0.1234, 0.2476, 0.1711, 0.2688, 0.2841, 0.24, 0.274, 0.1829, 0.3148, 0.2096, 0.2062, 0.1763, 0.2358, 0.1636, 0.2504, 0.2206, 0.2229, 0.2299, 0.2008, 0.2584, 0.1839, 0.2105, 0.2229, 0.2299, 0.3512, 0.1465, 0.3565, 0.2077, 0.3148, 0.2096, 0.3107, 0.1639, 0.274, 0.1829, 0.2504, 0.2206, 0.2358, 0.1636, 0.6005, 0.04263, 0.5597, 0.03945, 0.5862, 8.567e-05, 0.3031, 0.1156, 0.3107, 0.1639, 0.274, 0.1829, 0.2641, 0.1394, 0.3957, 0.1713, 0.3565, 0.2077, 0.3512, 0.1465, 0.05358, 0.2155, 0.08903, 0.189, 0.1234, 0.2476, 0.08414, 0.2681, 0.3107, 0.1639, 0.3031, 0.1156, 0.3512, 0.1465, 0.1317, 0.1806, 0.1542, 0.225, 0.1234, 0.2476, 0.08903, 0.189, 0.1317, 0.1806, 0.161, 0.1577, 0.1839, 0.2105, 0.1542, 0.225, 0.1814, 0.1176, 0.2146, 0.09962, 0.2358, 0.1636, 0.2062, 0.1763, 0.1839, 0.2105, 0.161, 0.1577, 0.2062, 0.1763, 0.2146, 0.09962, 0.2506, 0.08535, 0.2641, 0.1394, 0.2358, 0.1636, 0.09792, 0.1355, 0.1261, 0.1035, 0.161, 0.1577, 0.1317, 0.1806, 0.2641, 0.1394, 0.2506, 0.08535, 0.3031, 0.1156, 0.3951, 0.1082, 0.3512, 0.1465, 0.3455, 0.08074, 0.3031, 0.1156, 0.2957, 0.06182, 0.3455, 0.08074, 0.1424, 0.04944, 0.1819, 0.02378, 0.2146, 0.09962, 0.1814, 0.1176, 0.161, 0.1577, 0.1261, 0.1035, 0.1814, 0.1176, 0.1819, 0.02378, 0.2357, 0.02679, 0.2506, 0.08535, 0.2146, 0.09962, 0.29, 8.545e-05, 0.2957, 0.06182, 0.2506, 0.08535, 0.2357, 0.02679, 0.3473, 0.008042, 0.3455, 0.08074, 0.2957, 0.06182, 0.29, 8.545e-05, 0.509, 0.04758, 0.5397, 0.00935, 0.5597, 0.03945, 0.5412, 0.06739, 0.3935, 0.04655, 0.3455, 0.08074, 0.3473, 0.008042, 0.08903, 0.189, 0.03143, 0.1418, 0.09792, 0.1355, 0.03143, 0.1418, 0.05358, 0.2155, 8.541e-05, 0.181, 0.1261, 0.1035, 0.09792, 0.1355, 0.07297, 0.08207, 0.1261, 0.1035, 0.07297, 0.08207, 0.1424, 0.04944, 0.1388, 0.9282, 0.1658, 0.8661, 0.1975, 0.9257, 0.1139, 0.801, 0.1381, 0.8342, 0.1051, 0.8865, 0.06635, 0.8613, 0.2643, 0.8814, 0.2516, 0.9358, 0.1975, 0.9257, 0.2196, 0.8512, 0.1658, 0.8661, 0.1051, 0.8865, 0.1381, 0.8342, 0.1139, 0.801, 0.06635, 0.8613, 0.03588, 0.7939, 0.08913, 0.7721, 0.3056, 0.9064, 0.2516, 0.9358, 0.2643, 0.8814, 0.2771, 0.8363, 0.3194, 0.8447, 0.3056, 0.9064, 0.2643, 0.8814, 0.1632, 0.7886, 0.1951, 0.8014, 0.1658, 0.8661, 0.1381, 0.8342, 0.003624, 0.7312, 0.05352, 0.6976, 0.05761, 0.7482, 0.09482, 0.7094, 0.1155, 0.7396, 0.08913, 0.7721, 0.05761, 0.7482, 0.1658, 0.8661, 0.1951, 0.8014, 0.2196, 0.8512, 0.2196, 0.8512, 0.2419, 0.789, 0.2771, 0.8363, 0.05352, 0.6976, 8.544e-05, 0.6816, 0.04778, 0.6419, 0.1494, 0.7481, 0.1139, 0.801, 0.08913, 0.7721, 0.1155, 0.7396, 0.2948, 0.7763, 0.3341, 0.7851, 0.3194, 0.8447, 0.2771, 0.8363, 0.1632, 0.7886, 0.1139, 0.801, 0.1494, 0.7481, 0.05352, 0.6976, 0.08957, 0.6558, 0.09482, 0.7094, 0.1155, 0.7396, 0.1395, 0.704, 0.1494, 0.7481, 0.1951, 0.8014, 0.1632, 0.7886, 0.1997, 0.752, 0.1951, 0.8014, 0.1997, 0.752, 0.2419, 0.789, 0.2588, 0.7468, 0.2419, 0.789, 0.1997, 0.752, 0.2303, 0.7179, 0.1713, 0.7094, 0.2029, 0.7093, 0.1997, 0.752, 0.1494, 0.7481, 0.509, 0.09633, 0.5412, 0.06739, 0.5625, 0.1056, 0.2419, 0.789, 0.2588, 0.7468, 0.2948, 0.7763, 0.1395, 0.704, 0.09482, 0.7094, 0.1229, 0.6703, 0.1874, 0.6761, 0.1713, 0.7094, 0.1395, 0.704, 0.1633, 0.6603, 0.3115, 0.7204, 0.2948, 0.7763, 0.2588, 0.7468, 0.2732, 0.7062, 0.2029, 0.7093, 0.1713, 0.7094, 0.1874, 0.6761, 0.3115, 0.7204, 0.3482, 0.7275, 0.3341, 0.7851, 0.2948, 0.7763, 0.07709, 0.595, 0.1194, 0.6022, 0.08957, 0.6558, 0.04778, 0.6419, 0.2303, 0.7179, 0.2494, 0.6672, 0.2732, 0.7062, 0.1441, 0.63, 0.1229, 0.6703, 0.08957, 0.6558, 0.1194, 0.6022, 0.2226, 0.6605, 0.2494, 0.6672, 0.2303, 0.7179, 0.2029, 0.7093, 0.1633, 0.6603, 0.1229, 0.6703, 0.1441, 0.63, 0.3025, 0.6743, 0.3639, 0.6727, 0.3482, 0.7275, 0.3115, 0.7204, 0.2226, 0.6605, 0.1874, 0.6761, 0.1895, 0.6349, 0.1606, 0.5895, 0.1894, 0.5949, 0.1895, 0.6349, 0.1441, 0.63, 0.3025, 0.6743, 0.295, 0.6285, 0.3303, 0.6388, 0.07709, 0.595, 0.09585, 0.5449, 0.1194, 0.6022, 0.3639, 0.6727, 0.3025, 0.6743, 0.3303, 0.6388, 0.2135, 0.6073, 0.2387, 0.613, 0.2226, 0.6605, 0.1895, 0.6349, 0.1895, 0.6349, 0.1894, 0.5949, 0.2135, 0.6073, 0.2387, 0.613, 0.2646, 0.6178, 0.2494, 0.6672, 0.2226, 0.6605, 0.295, 0.6285, 0.3025, 0.6743, 0.2494, 0.6672, 0.2646, 0.6178, 0.3431, 0.5866, 0.3303, 0.6388, 0.295, 0.6285, 0.2892, 0.5845, 0.1194, 0.6022, 0.1366, 0.5559, 0.1606, 0.5895, 0.1729, 0.5484, 0.2017, 0.5516, 0.1894, 0.5949, 0.1606, 0.5895, 0.3745, 0.6166, 0.3303, 0.6388, 0.3431, 0.5866, 0.2263, 0.5617, 0.2135, 0.6073, 0.1894, 0.5949, 0.2017, 0.5516, 0.2263, 0.5617, 0.2487, 0.5774, 0.2387, 0.613, 0.2135, 0.6073, 0.2487, 0.5774, 0.2892, 0.5845, 0.2646, 0.6178, 0.2387, 0.613, 0.2561, 0.5419, 0.2821, 0.5446, 0.2892, 0.5845, 0.2487, 0.5774, 0.1802, 0.5154, 0.2101, 0.5098, 0.2017, 0.5516, 0.1729, 0.5484, 0.2892, 0.5845, 0.2821, 0.5446, 0.3139, 0.5525, 0.2892, 0.5845, 0.3139, 0.5525, 0.3431, 0.5866, 0.1366, 0.5559, 0.1455, 0.518, 0.1729, 0.5484, 0.1455, 0.518, 0.09585, 0.5449, 0.1104, 0.4834, 0.3847, 0.5619, 0.3431, 0.5866, 0.3522, 0.5451, 0.2341, 0.5256, 0.2263, 0.5617, 0.2017, 0.5516, 0.2101, 0.5098, 0.6221, 0.1285, 0.5759, 0.1439, 0.5625, 0.1056, 0.6101, 0.08862, 0.2561, 0.5419, 0.2263, 0.5617, 0.2341, 0.5256, 0.24, 0.4927, 0.2652, 0.4939, 0.2561, 0.5419, 0.2341, 0.5256, 0.2652, 0.4939, 0.3027, 0.5099, 0.2821, 0.5446, 0.2561, 0.5419, 0.3577, 0.5066, 0.3522, 0.5451, 0.3139, 0.5525, 0.3027, 0.5099, 0.3941, 0.5113, 0.3847, 0.5619, 0.3522, 0.5451, 0.3577, 0.5066, 0.1547, 0.4696, 0.1864, 0.4833, 0.1802, 0.5154, 0.1455, 0.518, 0.5075, 0.3621, 0.506, 0.3916, 0.4021, 0.3877, 0.4029, 0.3438, 0.2101, 0.5098, 0.1802, 0.5154, 0.1864, 0.4833, 0.5025, 0.4503, 0.4999, 0.4796, 0.3975, 0.4695, 0.4021, 0.4276, 0.5044, 0.421, 0.4021, 0.4276, 0.4021, 0.3877, 0.506, 0.3916, 0.5088, 0.3031, 0.508, 0.3326, 0.4029, 0.3438, 0.4023, 0.2875, 0.508, 0.2435, 0.5087, 0.2734, 0.4023, 0.2875, 0.4011, 0.2308, 0.3941, 0.5113, 0.497, 0.5087, 0.4934, 0.5377, 0.5075, 0.2136, 0.4011, 0.2308, 0.3957, 0.1713, 0.5079, 0.1834, 0.2979, 0.9683, 0.4072, 0.97, 0.4021, 0.9999, 0.4178, 0.9113, 0.3056, 0.9064, 0.3194, 0.8447, 0.4236, 0.8821, 0.4934, 0.5377, 0.4894, 0.5665, 0.3847, 0.5619, 0.3941, 0.5113, 0.4072, 0.97, 0.2979, 0.9683, 0.3056, 0.9064, 0.4123, 0.9406, 0.5062, 0.09189, 0.3951, 0.1082, 0.3935, 0.04655, 0.5064, 0.06019, 0.3056, 0.9064, 0.4178, 0.9113, 0.4123, 0.9406, 0.5065, 0.1225, 0.5074, 0.1531, 0.3957, 0.1713, 0.3951, 0.1082, 0.4555, 0.7379, 0.3482, 0.7275, 0.3639, 0.6727, 0.462, 0.7093, 0.4681, 0.6809, 0.3639, 0.6727, 0.3745, 0.6166, 0.4744, 0.6526, 0.3194, 0.8447, 0.4298, 0.853, 0.4236, 0.8821, 0.4851, 0.5954, 0.4797, 0.6239, 0.3745, 0.6166, 0.3847, 0.5619, 0.3341, 0.7851, 0.4425, 0.7951, 0.4361, 0.8239, 0.4425, 0.7951, 0.3341, 0.7851, 0.3482, 0.7275, 0.449, 0.7665, 0.4298, 0.853, 0.3194, 0.8447, 0.3341, 0.7851, 0.4361, 0.8239, 0.3482, 0.7275, 0.4555, 0.7379, 0.449, 0.7665, 0.497, 0.5087, 0.3941, 0.5113, 0.3975, 0.4695, 0.4999, 0.4796, 0.3639, 0.6727, 0.4681, 0.6809, 0.462, 0.7093, 0.3847, 0.5619, 0.4894, 0.5665, 0.4851, 0.5954, 0.3745, 0.6166, 0.4797, 0.6239, 0.4744, 0.6526, 0.4021, 0.4276, 0.5044, 0.421, 0.5025, 0.4503, 0.4029, 0.3438, 0.508, 0.3326, 0.5075, 0.3621])
me_plane_003.materials.append(mat_poine)
me_plane_003.update()
me_plane_004 = bpy.data.meshes.new('Plane.004')
me_plane_004.from_pydata([(-0.6405, -0.0005035, 0.06605), (-0.64, 2.793e-08, 0.06605), (-0.64, -0.0005035, 0.06555), (0.64, -0.0005035, 0.06555), (0.64, 2.793e-08, 0.06605), (0.6405, -0.0005035, 0.06605), (-0.6405, -0.0005036, 0.4596), (-0.64, -0.0005036, 0.4601), (-0.64, -2.793e-08, 0.4596), (0.6405, -0.0005036, 0.4596), (0.64, -2.793e-08, 0.4596), (0.64, -0.0005036, 0.4601), (-0.6405, -0.02931, 0.4596), (-0.6124, -0.02981, 0.432), (-0.64, -0.02931, 0.4601), (-0.6405, -0.02931, 0.06605), (-0.64, -0.02931, 0.06555), (-0.6124, -0.02981, 0.09364), (0.64, -0.02931, 0.06555), (0.6405, -0.02931, 0.06605), (0.6124, -0.02981, 0.09364), (0.6405, -0.02931, 0.4596), (0.64, -0.02931, 0.4601), (0.6124, -0.02981, 0.432), (-0.64, -0.02981, 0.06605), (-0.64, -0.02981, 0.4596), (0.64, -0.02981, 0.06605), (0.64, -0.02981, 0.4596), (-0.6124, -0.01538, 0.09364), (-0.6124, -0.01538, 0.432), (0.6124, -0.01538, 0.09364), (0.6124, -0.01538, 0.432)], [], [(2, 3, 18, 16), (17, 20, 30, 28), (5, 9, 21, 19), (11, 7, 14, 22), (1, 8, 10, 4), (0, 1, 2), (3, 4, 5), (6, 7, 8), (9, 10, 11), (12, 25, 14), (15, 16, 24), (18, 19, 26), (21, 22, 27), (8, 1, 0, 6), (1, 4, 3, 2), (4, 10, 9, 5), (10, 8, 7, 11), (12, 15, 24, 25), (16, 18, 26, 24), (19, 21, 27, 26), (22, 14, 25, 27), (6, 12, 14, 7), (21, 9, 11, 22), (5, 19, 18, 3), (15, 0, 2, 16), (6, 0, 15, 12), (17, 13, 25, 24), (20, 17, 24, 26), (23, 20, 26, 27), (13, 23, 27, 25), (28, 30, 31, 29), (20, 23, 31, 30), (13, 17, 28, 29), (23, 13, 29, 31)])
me_plane_004.polygons.foreach_set('use_smooth', [True] * 34)
_k = set([(28, 29), (28, 30), (29, 31), (30, 31)])
me_plane_004.attributes.new('sharp_edge', 'BOOLEAN', 'EDGE').data.foreach_set('value', [ (min(e.vertices), max(e.vertices)) in _k for e in me_plane_004.edges])
_uv = me_plane_004.uv_layers.new(name='UVMap')
_uv.uv.foreach_set('vector', [0.0001, 0.9995, 9.998e-05, 0.000493, 9.998e-05, 0.000493, 0.0001, 0.9995, 0.0713, 0.978, 0.0713, 0.02203, 0.0713, 0.02203, 0.0713, 0.978, 0.001376, 0.0001, 0.9986, 9.995e-05, 0.9986, 9.995e-05, 0.001376, 0.0001, 0.9999, 0.000493, 0.9999, 0.9995, 0.9999, 0.9995, 0.9999, 0.000493, 0.001376, 0.9995, 0.9986, 0.9995, 0.9986, 0.000493, 0.001376, 0.000493, 0.001376, 0.9999, 0.001376, 0.9995, 0.0001, 0.9995, 9.998e-05, 0.000493, 0.001376, 0.000493, 0.001376, 0.0001, 0.9986, 0.9999, 0.9999, 0.9995, 0.9986, 0.9995, 0.9986, 9.995e-05, 0.9986, 0.000493, 0.9999, 0.000493, 0.9986, 0.9999, 0.9986, 0.9995, 0.9999, 0.9995, 0.001376, 0.9999, 0.0001, 0.9995, 0.001376, 0.9995, 9.998e-05, 0.000493, 0.001376, 0.0001, 0.001376, 0.000493, 0.9986, 9.995e-05, 0.9999, 0.000493, 0.9986, 0.000493, 0.9986, 0.9995, 0.001376, 0.9995, 0.001376, 0.9999, 0.9986, 0.9999, 0.001376, 0.9995, 0.001376, 0.000493, 9.998e-05, 0.000493, 0.0001, 0.9995, 0.001376, 0.000493, 0.9986, 0.000493, 0.9986, 9.995e-05, 0.001376, 0.0001, 0.9986, 0.000493, 0.9986, 0.9995, 0.9999, 0.9995, 0.9999, 0.000493, 0.9986, 0.9999, 0.001376, 0.9999, 0.001376, 0.9995, 0.9986, 0.9995, 0.0001, 0.9995, 9.998e-05, 0.000493, 0.001376, 0.000493, 0.001376, 0.9995, 0.001376, 0.0001, 0.9986, 9.995e-05, 0.9986, 0.000493, 0.001376, 0.000493, 0.9999, 0.000493, 0.9999, 0.9995, 0.9986, 0.9995, 0.9986, 0.000493, 0.9986, 0.9999, 0.9986, 0.9999, 0.9999, 0.9995, 0.9999, 0.9995, 0.9986, 9.995e-05, 0.9986, 9.995e-05, 0.9999, 0.000493, 0.9999, 0.000493, 0.001376, 0.0001, 0.001376, 0.0001, 9.998e-05, 0.000493, 9.998e-05, 0.000493, 0.001376, 0.9999, 0.001376, 0.9999, 0.0001, 0.9995, 0.0001, 0.9995, 0.9986, 0.9999, 0.001376, 0.9999, 0.001376, 0.9999, 0.9986, 0.9999, 0.0713, 0.978, 0.9287, 0.978, 0.9986, 0.9995, 0.001376, 0.9995, 0.0713, 0.02203, 0.0713, 0.978, 0.001376, 0.9995, 0.001376, 0.000493, 0.9287, 0.02203, 0.0713, 0.02203, 0.001376, 0.000493, 0.9986, 0.000493, 0.9287, 0.978, 0.9287, 0.02203, 0.9986, 0.000493, 0.9986, 0.9995, 0.0713, 0.978, 0.0713, 0.02203, 0.9287, 0.02203, 0.9287, 0.978, 0.0713, 0.02203, 0.9287, 0.02203, 0.9287, 0.02203, 0.0713, 0.02203, 0.9287, 0.978, 0.0713, 0.978, 0.0713, 0.978, 0.9287, 0.978, 0.9287, 0.02203, 0.9287, 0.978, 0.9287, 0.978, 0.9287, 0.02203])
me_plane_004.materials.append(mat_ecran)
me_plane_004.update()
me_plane_002 = bpy.data.meshes.new('Plane.002')
me_plane_002.from_pydata([(-2.946, -2.946, 0.0), (2.946, -2.946, 0.0), (-2.946, 2.946, 0.0), (2.946, 2.946, 0.0), (-2.946, 1.964, 0.0), (-2.946, 0.9821, 0.0), (-2.946, 0.0, 0.0), (-2.946, -0.9821, 0.0), (-2.946, -1.964, 0.0), (-1.964, -2.946, 0.0), (-0.9821, -2.946, 0.0), (0.0, -2.946, 0.0), (0.9821, -2.946, 0.0), (1.964, -2.946, 0.0), (2.946, -1.964, 0.0), (2.946, -0.9821, 0.0), (2.946, 0.0, 0.0), (2.946, 0.9821, 0.0), (2.946, 1.964, 0.0), (1.964, 2.946, 0.0), (0.9821, 2.946, 0.0), (0.0, 2.946, 0.0), (-0.9821, 2.946, 0.0), (-1.964, 2.946, 0.0), (-1.964, -1.964, 0.0), (-1.964, -0.9821, 0.0), (-1.964, 0.0, 0.0), (-1.964, 0.9821, 0.0), (-1.964, 1.964, 0.0), (-0.9821, -1.964, 0.0), (-0.9821, -0.9821, 0.0), (-0.9821, 0.0, 0.0), (-0.9821, 0.9821, 0.0), (-0.9821, 1.964, 0.0), (0.0, -1.964, 0.0), (0.0, -0.9821, 0.0), (0.0, 0.0, 0.0), (0.0, 0.9821, 0.0), (0.0, 1.964, 0.0), (0.9821, -1.964, 0.0), (0.9821, -0.9821, 0.0), (0.9821, 0.0, 0.0), (0.9821, 0.9821, 0.0), (0.9821, 1.964, 0.0), (1.964, -1.964, 0.0), (1.964, -0.9821, 0.0), (1.964, 0.0, 0.0), (1.964, 0.9821, 0.0), (1.964, 1.964, 0.0), (1.964, -2.946, -0.02327), (2.946, -2.946, -0.02327), (-2.946, 0.0, -0.02327), (-2.946, -0.9821, -0.02327), (-1.964, -2.946, -0.02327), (-0.9821, -2.946, -0.02327), (0.0, -2.946, -0.02327), (0.9821, -2.946, -0.02327), (2.946, -1.964, -0.02327), (2.946, 0.9821, -0.02327), (2.946, 1.964, -0.02327), (-1.964, -1.964, -0.02327), (-1.964, -0.9821, -0.02327), (-1.964, 0.0, -0.02327), (-1.964, 0.9821, -0.02327), (-1.964, 1.964, -0.02327), (-0.9821, -1.964, -0.02327), (-0.9821, -0.9821, -0.02327), (-0.9821, 0.0, -0.02327), (-0.9821, 0.9821, -0.02327), (-0.9821, 1.964, -0.02327), (0.0, -1.964, -0.02327), (0.0, -0.9821, -0.02327), (0.0, 0.0, -0.02327), (0.0, 0.9821, -0.02327), (0.0, 1.964, -0.02327), (0.9821, -1.964, -0.02327), (0.9821, -0.9821, -0.02327), (0.9821, 0.0, -0.02327), (0.9821, 0.9821, -0.02327), (0.9821, 1.964, -0.02327), (1.964, -1.964, -0.02327), (1.964, -0.9821, -0.02327), (1.964, 0.0, -0.02327), (1.964, 0.9821, -0.02327), (1.964, 1.964, -0.02327)], [], [(48, 19, 3, 18), (4, 2, 23, 28), (28, 23, 22, 33), (33, 22, 21, 38), (38, 21, 20, 43), (43, 20, 19, 48), (0, 8, 24, 9), (8, 7, 25, 24), (36, 72, 67, 31), (6, 5, 27, 26), (5, 4, 28, 27), (35, 71, 72, 36), (24, 25, 30, 29), (25, 26, 31, 30), (26, 27, 32, 31), (11, 55, 56, 12), (10, 29, 34, 11), (29, 30, 35, 34), (14, 57, 80, 44), (31, 32, 37, 36), (32, 33, 38, 37), (24, 60, 53, 9), (34, 35, 40, 39), (35, 36, 41, 40), (36, 37, 42, 41), (30, 66, 71, 35), (12, 39, 44, 13), (39, 40, 45, 44), (45, 81, 82, 46), (41, 42, 47, 46), (42, 43, 48, 47), (34, 70, 55, 11), (44, 45, 15, 14), (45, 46, 16, 15), (46, 47, 17, 16), (9, 53, 54, 10), (52, 51, 62, 61), (53, 60, 65, 54), (63, 64, 69, 68), (66, 67, 72, 71), (55, 70, 75, 56), (73, 74, 79, 78), (76, 77, 82, 81), (49, 80, 57, 50), (83, 84, 59, 58), (48, 84, 83, 47), (25, 61, 62, 26), (1, 50, 57, 14), (38, 74, 73, 37), (13, 49, 50, 1), (7, 52, 61, 25), (47, 83, 58, 17), (39, 75, 70, 34), (28, 64, 63, 27), (26, 62, 51, 6), (18, 59, 84, 48), (12, 56, 75, 39), (10, 54, 65, 29), (17, 58, 59, 18), (41, 77, 76, 40), (37, 73, 78, 42), (29, 65, 60, 24), (43, 79, 74, 38), (31, 67, 66, 30), (42, 78, 79, 43), (6, 51, 52, 7), (40, 76, 81, 45), (32, 68, 69, 33), (27, 63, 68, 32), (44, 80, 49, 13), (46, 82, 77, 41), (33, 69, 64, 28)])
me_plane_002.polygons.foreach_set('material_index', [0, 0, 0, 0, 0, 0, 0, 0, 0, 0, 0, 0, 0, 0, 0, 0, 0, 0, 0, 0, 0, 0, 0, 0, 0, 0, 0, 0, 0, 0, 0, 0, 0, 0, 0, 0, 1, 1, 1, 1, 1, 1, 1, 1, 1, 0, 0, 0, 0, 0, 0, 0, 0, 0, 0, 0, 0, 0, 0, 0, 0, 0, 0, 0, 0, 0, 0, 0, 0, 0, 0, 0])
_uv = me_plane_002.uv_layers.new(name='UVMap')
_uv.uv.foreach_set('vector', [0.8333, 0.8333, 0.8333, 1.0, 1.0, 1.0, 1.0, 0.8333, 0.0, 0.8333, 0.0, 1.0, 0.1667, 1.0, 0.1667, 0.8333, 0.1667, 0.8333, 0.1667, 1.0, 0.3333, 1.0, 0.3333, 0.8333, 0.3333, 0.8333, 0.3333, 1.0, 0.5, 1.0, 0.5, 0.8333, 0.5, 0.8333, 0.5, 1.0, 0.6667, 1.0, 0.6667, 0.8333, 0.6667, 0.8333, 0.6667, 1.0, 0.8333, 1.0, 0.8333, 0.8333, 0.0, 0.0, 0.0, 0.1667, 0.1667, 0.1667, 0.1667, 0.0, 0.0, 0.1667, 0.0, 0.3333, 0.1667, 0.3333, 0.1667, 0.1667, 0.5, 0.5, 0.5, 0.5, 0.3333, 0.5, 0.3333, 0.5, 0.0, 0.5, 0.0, 0.6667, 0.1667, 0.6667, 0.1667, 0.5, 0.0, 0.6667, 0.0, 0.8333, 0.1667, 0.8333, 0.1667, 0.6667, 0.5, 0.3333, 0.5, 0.3333, 0.5, 0.5, 0.5, 0.5, 0.1667, 0.1667, 0.1667, 0.3333, 0.3333, 0.3333, 0.3333, 0.1667, 0.1667, 0.3333, 0.1667, 0.5, 0.3333, 0.5, 0.3333, 0.3333, 0.1667, 0.5, 0.1667, 0.6667, 0.3333, 0.6667, 0.3333, 0.5, 0.0, 0.0, 0.0, 0.0, 0.0, 0.0, 0.0, 0.0, 0.3333, 0.0, 0.3333, 0.1667, 0.5, 0.1667, 0.5, 0.0, 0.3333, 0.1667, 0.3333, 0.3333, 0.5, 0.3333, 0.5, 0.1667, 1.0, 0.1667, 1.0, 0.1667, 0.8333, 0.1667, 0.8333, 0.1667, 0.3333, 0.5, 0.3333, 0.6667, 0.5, 0.6667, 0.5, 0.5, 0.3333, 0.6667, 0.3333, 0.8333, 0.5, 0.8333, 0.5, 0.6667, 0.1667, 0.1667, 0.1667, 0.1667, 0.1667, 0.0, 0.1667, 0.0, 0.5, 0.1667, 0.5, 0.3333, 0.6667, 0.3333, 0.6667, 0.1667, 0.5, 0.3333, 0.5, 0.5, 0.6667, 0.5, 0.6667, 0.3333, 0.5, 0.5, 0.5, 0.6667, 0.6667, 0.6667, 0.6667, 0.5, 0.3333, 0.3333, 0.3333, 0.3333, 0.5, 0.3333, 0.5, 0.3333, 0.6667, 0.0, 0.6667, 0.1667, 0.8333, 0.1667, 0.8333, 0.0, 0.6667, 0.1667, 0.6667, 0.3333, 0.8333, 0.3333, 0.8333, 0.1667, 0.8333, 0.3333, 0.8333, 0.3333, 0.8333, 0.5, 0.8333, 0.5, 0.6667, 0.5, 0.6667, 0.6667, 0.8333, 0.6667, 0.8333, 0.5, 0.6667, 0.6667, 0.6667, 0.8333, 0.8333, 0.8333, 0.8333, 0.6667, 0.5, 0.1667, 0.5, 0.1667, 0.5, 0.0, 0.5, 0.0, 0.8333, 0.1667, 0.8333, 0.3333, 1.0, 0.3333, 1.0, 0.1667, 0.8333, 0.3333, 0.8333, 0.5, 1.0, 0.5, 1.0, 0.3333, 0.8333, 0.5, 0.8333, 0.6667, 1.0, 0.6667, 1.0, 0.5, 0.0, 0.0, 0.0, 0.0, 0.0, 0.0, 0.0, 0.0, 0.0, 0.3333, 0.0, 0.5, 0.1667, 0.5, 0.1667, 0.3333, 0.1667, 0.0, 0.1667, 0.1667, 0.3333, 0.1667, 0.3333, 0.0, 0.1667, 0.6667, 0.1667, 0.8333, 0.3333, 0.8333, 0.3333, 0.6667, 0.3333, 0.3333, 0.3333, 0.5, 0.5, 0.5, 0.5, 0.3333, 0.5, 0.0, 0.5, 0.1667, 0.6667, 0.1667, 0.6667, 0.0, 0.5, 0.6667, 0.5, 0.8333, 0.6667, 0.8333, 0.6667, 0.6667, 0.6667, 0.3333, 0.6667, 0.5, 0.8333, 0.5, 0.8333, 0.3333, 0.8333, 0.0, 0.8333, 0.1667, 1.0, 0.1667, 1.0, 0.0, 0.8333, 0.6667, 0.8333, 0.8333, 1.0, 0.8333, 1.0, 0.6667, 0.8333, 0.8333, 0.8333, 0.8333, 0.8333, 0.6667, 0.8333, 0.6667, 0.1667, 0.3333, 0.1667, 0.3333, 0.1667, 0.5, 0.1667, 0.5, 0.0, 0.0, 0.0, 0.0, 0.0, 0.0, 0.0, 0.0, 0.5, 0.8333, 0.5, 0.8333, 0.5, 0.6667, 0.5, 0.6667, 0.0, 0.0, 0.0, 0.0, 0.0, 0.0, 0.0, 0.0, 0.0, 0.3333, 0.0, 0.3333, 0.1667, 0.3333, 0.1667, 0.3333, 0.8333, 0.6667, 0.8333, 0.6667, 1.0, 0.6667, 1.0, 0.6667, 0.6667, 0.1667, 0.6667, 0.1667, 0.5, 0.1667, 0.5, 0.1667, 0.1667, 0.8333, 0.1667, 0.8333, 0.1667, 0.6667, 0.1667, 0.6667, 0.1667, 0.5, 0.1667, 0.5, 0.0, 0.5, 0.0, 0.5, 1.0, 0.8333, 1.0, 0.8333, 0.8333, 0.8333, 0.8333, 0.8333, 0.6667, 0.0, 0.6667, 0.0, 0.6667, 0.1667, 0.6667, 0.1667, 0.3333, 0.0, 0.3333, 0.0, 0.3333, 0.1667, 0.3333, 0.1667, 0.0, 0.0, 0.0, 0.0, 0.0, 0.0, 0.0, 0.0, 0.6667, 0.5, 0.6667, 0.5, 0.6667, 0.3333, 0.6667, 0.3333, 0.5, 0.6667, 0.5, 0.6667, 0.6667, 0.6667, 0.6667, 0.6667, 0.3333, 0.1667, 0.3333, 0.1667, 0.1667, 0.1667, 0.1667, 0.1667, 0.6667, 0.8333, 0.6667, 0.8333, 0.5, 0.8333, 0.5, 0.8333, 0.3333, 0.5, 0.3333, 0.5, 0.3333, 0.3333, 0.3333, 0.3333, 0.6667, 0.6667, 0.6667, 0.6667, 0.6667, 0.8333, 0.6667, 0.8333, 0.0, 0.0, 0.0, 0.0, 0.0, 0.0, 0.0, 0.0, 0.6667, 0.3333, 0.6667, 0.3333, 0.8333, 0.3333, 0.8333, 0.3333, 0.3333, 0.6667, 0.3333, 0.6667, 0.3333, 0.8333, 0.3333, 0.8333, 0.1667, 0.6667, 0.1667, 0.6667, 0.3333, 0.6667, 0.3333, 0.6667, 0.8333, 0.1667, 0.8333, 0.1667, 0.8333, 0.0, 0.8333, 0.0, 0.8333, 0.5, 0.8333, 0.5, 0.6667, 0.5, 0.6667, 0.5, 0.3333, 0.8333, 0.3333, 0.8333, 0.1667, 0.8333, 0.1667, 0.8333])
me_plane_002.materials.append(mat_roof)
me_plane_002.materials.append(mat_lights)
me_plane_002.update()
me_cube_001 = bpy.data.meshes.new('Cube.001')
me_cube_001.from_pydata([(2.99, 2.99, 4.111), (2.99, 2.99, 0.01), (2.99, -2.99, 4.111), (2.99, -2.99, 0.01), (-2.99, 2.99, 4.111), (-2.99, 2.99, 0.01), (-2.99, -2.99, 4.111), (-2.99, -2.99, 0.01), (0.6091, 2.99, 0.01), (-0.6091, 2.99, 0.01), (0.6091, -2.99, 4.111), (-0.6091, -2.99, 4.111), (-0.6091, -2.99, 0.01), (0.6091, -2.99, 0.01), (-0.6091, 2.99, 4.111), (0.6091, 2.99, 4.111), (2.99, 2.99, 2.002), (-2.99, -2.99, 2.002), (2.99, -2.99, 2.002), (-2.99, 2.99, 2.002), (-0.6091, 2.99, 2.002), (0.6091, 2.99, 2.002), (0.6091, -2.99, 2.002), (-0.6091, -2.99, 2.002), (3.0, 3.0, 4.121), (3.0, 3.0, -9.313e-10), (3.0, -3.0, 4.121), (3.0, -3.0, -9.313e-10), (-3.0, 3.0, 4.121), (-3.0, 3.0, -9.313e-10), (-3.0, -3.0, 4.121), (-3.0, -3.0, -9.313e-10), (0.6091, 2.997, -0.003333), (-0.6091, 2.997, -0.003333), (0.6091, -3.0, 4.121), (-0.6091, -3.0, 4.121), (-0.6091, -3.0, -9.313e-09), (0.6091, -3.0, -9.313e-09), (-0.6091, 3.0, 4.121), (0.6091, 3.0, 4.121), (3.0, 3.0, 2.002), (-3.0, -3.0, 2.002), (3.0, -3.0, 2.002), (-3.0, 3.0, 2.002), (-0.6091, 3.0, 2.002), (0.6091, 3.0, 2.002), (0.6091, -3.0, 2.002), (-0.6091, -3.0, 2.002)], [], [(14, 11, 6, 4), (23, 17, 6, 11), (17, 19, 4, 6), (8, 13, 3, 1), (16, 18, 2, 0), (21, 16, 0, 15), (19, 20, 14, 4), (20, 21, 15, 14), (5, 7, 12, 9), (9, 12, 13, 8), (18, 22, 10, 2), (22, 23, 11, 10), (0, 2, 10, 15), (15, 10, 11, 14), (13, 12, 23, 22), (3, 13, 22, 18), (5, 9, 20, 19), (8, 1, 16, 21), (1, 3, 18, 16), (7, 5, 19, 17), (12, 7, 17, 23), (38, 28, 30, 35), (47, 35, 30, 41), (41, 30, 28, 43), (32, 25, 27, 37), (40, 24, 26, 42), (45, 39, 24, 40), (43, 28, 38, 44), (44, 38, 39, 45), (29, 33, 36, 31), (33, 32, 37, 36), (42, 26, 34, 46), (46, 34, 35, 47), (24, 39, 34, 26), (39, 38, 35, 34), (37, 46, 47, 36), (27, 42, 46, 37), (29, 43, 44, 33), (32, 45, 40, 25), (25, 40, 42, 27), (31, 41, 43, 29), (36, 47, 41, 31), (9, 8, 32, 33), (20, 9, 33, 44), (8, 21, 45, 32), (21, 20, 44, 45)])
_uv = me_cube_001.uv_layers.new(name='UVMap')
_uv.uv.foreach_set('vector', [0.7917, 0.5, 0.7917, 0.75, 0.875, 0.75, 0.875, 0.5, 0.505, 0.9167, 0.505, 1.0, 0.625, 1.0, 0.625, 0.9167, 0.505, 0.0, 0.505, 0.25, 0.625, 0.25, 0.625, 0.0, 0.2917, 0.5, 0.2917, 0.75, 0.375, 0.75, 0.375, 0.5, 0.505, 0.5, 0.505, 0.75, 0.625, 0.75, 0.625, 0.5, 0.505, 0.4167, 0.505, 0.5, 0.625, 0.5, 0.625, 0.4167, 0.505, 0.25, 0.505, 0.3333, 0.625, 0.3333, 0.625, 0.25, 0.505, 0.3333, 0.505, 0.4167, 0.625, 0.4167, 0.625, 0.3333, 0.125, 0.5, 0.125, 0.75, 0.2083, 0.75, 0.2083, 0.5, 0.2083, 0.5, 0.2083, 0.75, 0.2917, 0.75, 0.2917, 0.5, 0.505, 0.75, 0.505, 0.8333, 0.625, 0.8333, 0.625, 0.75, 0.505, 0.8333, 0.505, 0.9167, 0.625, 0.9167, 0.625, 0.8333, 0.625, 0.5, 0.625, 0.75, 0.7083, 0.75, 0.7083, 0.5, 0.7083, 0.5, 0.7083, 0.75, 0.7917, 0.75, 0.7917, 0.5, 0.375, 0.8333, 0.375, 0.9167, 0.505, 0.9167, 0.505, 0.8333, 0.375, 0.75, 0.375, 0.8333, 0.505, 0.8333, 0.505, 0.75, 0.375, 0.25, 0.375, 0.3333, 0.505, 0.3333, 0.505, 0.25, 0.375, 0.4167, 0.375, 0.5, 0.505, 0.5, 0.505, 0.4167, 0.375, 0.5, 0.375, 0.75, 0.505, 0.75, 0.505, 0.5, 0.375, 0.0, 0.375, 0.25, 0.505, 0.25, 0.505, 0.0, 0.375, 0.9167, 0.375, 1.0, 0.505, 1.0, 0.505, 0.9167, 0.7917, 0.5, 0.875, 0.5, 0.875, 0.75, 0.7917, 0.75, 0.505, 0.9167, 0.625, 0.9167, 0.625, 1.0, 0.505, 1.0, 0.505, 0.0, 0.625, 0.0, 0.625, 0.25, 0.505, 0.25, 0.2917, 0.5, 0.375, 0.5, 0.375, 0.75, 0.2917, 0.75, 0.505, 0.5, 0.625, 0.5, 0.625, 0.75, 0.505, 0.75, 0.505, 0.4167, 0.625, 0.4167, 0.625, 0.5, 0.505, 0.5, 0.505, 0.25, 0.625, 0.25, 0.625, 0.3333, 0.505, 0.3333, 0.505, 0.3333, 0.625, 0.3333, 0.625, 0.4167, 0.505, 0.4167, 0.125, 0.5, 0.2083, 0.5, 0.2083, 0.75, 0.125, 0.75, 0.2083, 0.5, 0.2917, 0.5, 0.2917, 0.75, 0.2083, 0.75, 0.505, 0.75, 0.625, 0.75, 0.625, 0.8333, 0.505, 0.8333, 0.505, 0.8333, 0.625, 0.8333, 0.625, 0.9167, 0.505, 0.9167, 0.625, 0.5, 0.7083, 0.5, 0.7083, 0.75, 0.625, 0.75, 0.7083, 0.5, 0.7917, 0.5, 0.7917, 0.75, 0.7083, 0.75, 0.375, 0.8333, 0.505, 0.8333, 0.505, 0.9167, 0.375, 0.9167, 0.375, 0.75, 0.505, 0.75, 0.505, 0.8333, 0.375, 0.8333, 0.375, 0.25, 0.505, 0.25, 0.505, 0.3333, 0.375, 0.3333, 0.375, 0.4167, 0.505, 0.4167, 0.505, 0.5, 0.375, 0.5, 0.375, 0.5, 0.505, 0.5, 0.505, 0.75, 0.375, 0.75, 0.375, 0.0, 0.505, 0.0, 0.505, 0.25, 0.375, 0.25, 0.375, 0.9167, 0.505, 0.9167, 0.505, 1.0, 0.375, 1.0, 0.2083, 0.5, 0.2917, 0.5, 0.2917, 0.5, 0.2083, 0.5, 0.505, 0.3333, 0.375, 0.3333, 0.375, 0.3333, 0.505, 0.3333, 0.375, 0.4167, 0.505, 0.4167, 0.505, 0.4167, 0.375, 0.4167, 0.505, 0.4167, 0.505, 0.3333, 0.505, 0.3333, 0.505, 0.4167])
me_cube_001.materials.append(mat_room)
me_cube_001.use_mirror_vertex_groups = False
me_cube_001.update()
arm_metarig = bpy.data.armatures.new('metarig')  # bones are not reproduced

# ---- objects
ob_room = bpy.data.objects.new('ROOM', me_cube)
ob_metarig = bpy.data.objects.new('metarig', arm_metarig)
ob_door = bpy.data.objects.new('door', me_plane)
ob_door_001 = bpy.data.objects.new('door.001', me_plane_001)
ob_door_002 = bpy.data.objects.new('door.002', me_plane_003)
ob_door_1 = bpy.data.objects.new('DOOR', None)
ob_ecran = bpy.data.objects.new('ECRAN', me_plane_004)
ob_roof = bpy.data.objects.new('roof', me_plane_002)
ob_closed_room = bpy.data.objects.new('closed_room', me_cube_001)

# ---- transforms, parenting, visibility, modifiers, constraints
ob_room.location = (0.0, 0.0, 0.0)
ob_room.lock_rotations_4d = False
ob_room.empty_display_type = 'ARROWS'
ob_room.lineart.crease_threshold = 0.0
ob_metarig.location = (0.0, 0.0, 0.0)
ob_metarig.scale = (0.9113, 0.9113, 0.9113)
ob_door.parent = ob_door_1
ob_door.matrix_parent_inverse = Matrix(((0.7604, -0.0, 0.0, -0.0), (-0.0, 0.7604, -0.0, 0.0), (0.0, -0.0, 0.7604, -0.0), (-0.0, 0.0, -0.0, 1.0)))
ob_door.location = (-0.0005337, -0.07514, 1.932)
ob_door_001.parent = ob_door_1
ob_door_001.matrix_parent_inverse = Matrix(((0.7604, -0.0, 0.0, -0.0), (-0.0, 0.7604, -0.0, 0.0), (0.0, -0.0, 0.7604, -0.0), (-0.0, 0.0, -0.0, 1.0)))
ob_door_001.location = (0.5126, -0.1236, 0.9433)
ob_door_002.parent = ob_door_001
ob_door_002.matrix_parent_inverse = Matrix(((1.0, -0.0, 0.0, -0.5126), (-0.0, 1.0, -0.0, -2.934), (0.0, -0.0, 1.0, -0.9433), (-0.0, 0.0, -0.0, 1.0)))
ob_door_002.location = (0.5126, 2.934, 0.9433)
ob_door_002.rotation_euler = (1.571, -0.0, 0.0)
ob_door_1.location = (0.0, 3.092, 0.0)
ob_door_1.scale = (1.315, 1.315, 1.315)
ob_ecran.parent = ob_door_1
ob_ecran.matrix_parent_inverse = Matrix(((0.7604, -0.0, 0.0, -0.0), (-0.0, 0.7604, -0.0, -2.325), (0.0, -0.0, 0.7604, -0.0), (-0.0, 0.0, -0.0, 1.0)))
ob_ecran.location = (-0.0005337, 2.958, 1.932)
ob_roof.location = (0.0, 0.0, 4.104)
ob_closed_room.location = (0.0, 6.0, 0.0)
ob_closed_room.rotation_euler = (0.0, -0.0, 3.142)
ob_closed_room.lock_rotations_4d = False
ob_closed_room.empty_display_type = 'ARROWS'
ob_closed_room.lineart.crease_threshold = 0.0

# ---- collection membership
col_room1.objects.link(ob_room)
col_room1.objects.link(ob_metarig)
col_room1.objects.link(ob_door)
col_room1.objects.link(ob_door_001)
col_room1.objects.link(ob_door_002)
col_room1.objects.link(ob_door_1)
col_room1.objects.link(ob_ecran)
col_room1.objects.link(ob_roof)
col_room1.objects.link(ob_closed_room)

# ---- scene / render settings (as saved in the file)
scene.frame_start = 1; scene.frame_end = 250; scene.frame_set(1)
scene.render.engine = 'BLENDER_EEVEE_NEXT'
bpy.context.view_layer.update()

# ---- added for rendering (the .blend has no active camera): camera
cam_auto = bpy.data.cameras.new('AutoCamera')
cam_auto.lens = 50.0
cam_auto.sensor_width = 36.0
cam_auto.clip_end = 1000.0
ob_auto_camera = bpy.data.objects.new('AutoCamera', cam_auto)
scene.collection.objects.link(ob_auto_camera)
ob_auto_camera.location = (12.9865, -12.5838, 12.448)
ob_auto_camera.rotation_euler = (1.09748, -7.21219e-08, 0.694738)
scene.camera = ob_auto_camera
bpy.context.view_layer.update()
